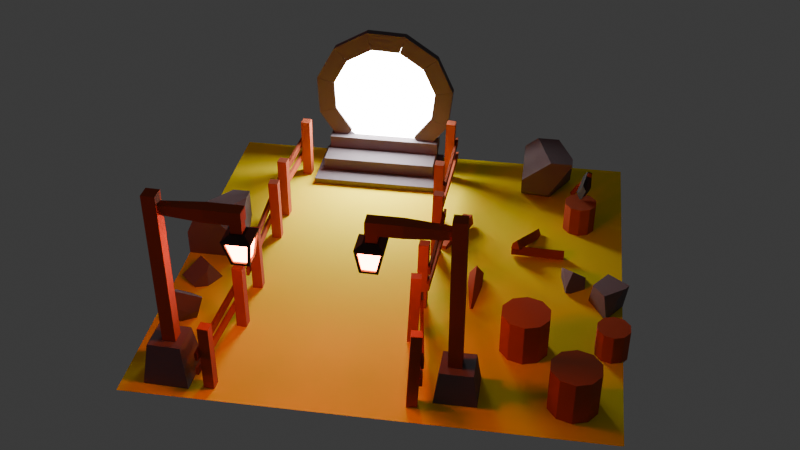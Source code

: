 # Source: blender.blend  (saved by Blender 4.0.36; exported with 4.5.12 LTS)
import bpy
from mathutils import Matrix  # noqa: F401  (used for matrix-valued properties, if any)

bpy.ops.wm.read_factory_settings(use_empty=True)
scene = bpy.context.scene
scene.name = 'Scene'

# ---- collections
col_others = bpy.data.collections.new('Others'); scene.collection.children.link(col_others)
col_fences = bpy.data.collections.new('fences'); scene.collection.children.link(col_fences)
col_trunks = bpy.data.collections.new('trunks'); scene.collection.children.link(col_trunks)
col_floor = bpy.data.collections.new('floor'); scene.collection.children.link(col_floor)
col_axe = bpy.data.collections.new('axe'); scene.collection.children.link(col_axe)
col_lightpoles = bpy.data.collections.new('lightpoles'); scene.collection.children.link(col_lightpoles)
col_rocks = bpy.data.collections.new('rocks'); scene.collection.children.link(col_rocks)
col_portal = bpy.data.collections.new('portal'); scene.collection.children.link(col_portal)

# ---- materials (node trees are filled in below, after node groups)
mat_wood = bpy.data.materials.new('wood')
mat_grass = bpy.data.materials.new('grass')
mat_metal = bpy.data.materials.new('metal')
mat_rock = bpy.data.materials.new('rock')
mat_lamplight = bpy.data.materials.new('lamplight')
mat_portal = bpy.data.materials.new('portal')

# ---- material node trees
mat_wood.use_nodes = True; mat_wood.node_tree.nodes.clear()
_N = mat_wood.node_tree.nodes; _L = mat_wood.node_tree.links
n0 = _N.new('ShaderNodeBsdfPrincipled'); n0.name = 'Principled BSDF'; n0.location = (10, 300)
n0.inputs[0].default_value = (0.4308, 0.08087, 0.02709, 1.0)
n0.inputs[2].default_value = 1.0
n0.inputs[3].default_value = 1.45
n1 = _N.new('ShaderNodeOutputMaterial'); n1.name = 'Material Output'; n1.location = (300, 300)
_L.new(n0.outputs[0], n1.inputs[0])
n1.is_active_output = True
mat_grass.use_nodes = True; mat_grass.node_tree.nodes.clear()
_N = mat_grass.node_tree.nodes; _L = mat_grass.node_tree.links
n0 = _N.new('ShaderNodeBsdfPrincipled'); n0.name = 'Principled BSDF'; n0.location = (10, 300)
n0.inputs[0].default_value = (1.0, 0.7927, 0.001671, 1.0)
n0.inputs[2].default_value = 1.0
n0.inputs[3].default_value = 1.45
n1 = _N.new('ShaderNodeOutputMaterial'); n1.name = 'Material Output'; n1.location = (300, 300)
_L.new(n0.outputs[0], n1.inputs[0])
n1.is_active_output = True
mat_metal.use_nodes = True; mat_metal.node_tree.nodes.clear()
_N = mat_metal.node_tree.nodes; _L = mat_metal.node_tree.links
n0 = _N.new('ShaderNodeBsdfPrincipled'); n0.name = 'Principled BSDF'; n0.location = (10, 300)
n0.inputs[0].default_value = (0.03872, 0.03872, 0.03872, 1.0)
n0.inputs[1].default_value = 0.2477
n0.inputs[2].default_value = 0.711
n0.inputs[3].default_value = 1.45
n1 = _N.new('ShaderNodeOutputMaterial'); n1.name = 'Material Output'; n1.location = (300, 300)
_L.new(n0.outputs[0], n1.inputs[0])
n1.is_active_output = True
mat_rock.use_nodes = True; mat_rock.node_tree.nodes.clear()
_N = mat_rock.node_tree.nodes; _L = mat_rock.node_tree.links
n0 = _N.new('ShaderNodeBsdfPrincipled'); n0.name = 'Principled BSDF'; n0.location = (10, 300)
n0.inputs[0].default_value = (0.1479, 0.1243, 0.1362, 1.0)
n0.inputs[2].default_value = 1.0
n0.inputs[3].default_value = 1.45
n1 = _N.new('ShaderNodeOutputMaterial'); n1.name = 'Material Output'; n1.location = (300, 300)
_L.new(n0.outputs[0], n1.inputs[0])
n1.is_active_output = True
mat_lamplight.use_nodes = True; mat_lamplight.node_tree.nodes.clear()
_N = mat_lamplight.node_tree.nodes; _L = mat_lamplight.node_tree.links
n0 = _N.new('ShaderNodeOutputMaterial'); n0.name = 'Material Output'; n0.location = (300, 300)
n1 = _N.new('ShaderNodeEmission'); n1.name = 'Emission'; n1.location = (10, 300)
n1.inputs[0].default_value = (1.0, 0.1142, 0.02851, 1.0)
n1.inputs[1].default_value = 80.0
_L.new(n1.outputs[0], n0.inputs[0])
n0.is_active_output = True
mat_portal.use_nodes = True; mat_portal.node_tree.nodes.clear()
_N = mat_portal.node_tree.nodes; _L = mat_portal.node_tree.links
n0 = _N.new('ShaderNodeOutputMaterial'); n0.name = 'Material Output'; n0.location = (300, 300)
n1 = _N.new('ShaderNodeEmission'); n1.name = 'Emission'; n1.location = (10, 300)
n1.inputs[1].default_value = 40.0
_L.new(n1.outputs[0], n0.inputs[0])
n0.is_active_output = True

# ---- world
world_world = bpy.data.worlds.new('World'); scene.world = world_world
world_world.use_nodes = True; world_world.node_tree.nodes.clear()
_N = world_world.node_tree.nodes; _L = world_world.node_tree.links
n0 = _N.new('ShaderNodeOutputWorld'); n0.name = 'World Output'; n0.location = (300, 300)
n1 = _N.new('ShaderNodeBackground'); n1.name = 'Background'; n1.location = (10, 300)
n1.inputs[0].default_value = (0.05088, 0.05088, 0.05088, 1.0)
_L.new(n1.outputs[0], n0.inputs[0])
n0.is_active_output = True
world_world.color = (0.05088, 0.05088, 0.05088)
world_world.use_sun_shadow = False
world_world.sun_shadow_jitter_overblur = 0.0

# ---- cameras
cam_camera_001 = bpy.data.cameras.new('Camera.001')

# ---- lights
light_area = bpy.data.lights.new('Area', 'AREA')
light_area.color = (1.0, 0.004333, 0.004755)
light_area.transmission_factor = 0.0
light_area.energy = 240.0
light_area.shadow_maximum_resolution = 0.006
light_area.use_absolute_resolution = True
light_area.size = 1.704
light_area.size_y = 1.0

# ---- meshes
me_cube_007 = bpy.data.meshes.new('Cube.007')
me_cube_007.from_pydata([(0.007156, -0.3311, 0.4703), (0.007156, -0.3311, -0.2215), (0.007156, -0.4199, 0.4703), (0.007156, -0.4199, -0.2215), (-0.08169, -0.3311, 0.4703), (-0.08169, -0.3311, -0.2215), (-0.08169, -0.4199, 0.4703), (-0.08169, -0.4199, -0.2215), (-0.08169, 0.3739, -0.2215), (-0.08169, 0.3739, 0.4703), (-0.08169, 0.4627, -0.2215), (-0.08169, 0.4627, 0.4703), (0.007156, 0.3739, -0.2215), (0.007156, 0.3739, 0.4703), (0.007156, 0.4627, -0.2215), (0.007156, 0.4627, 0.4703), (0.03323, 0.5062, 0.2575), (0.03323, 0.5062, 0.1817), (0.03323, -0.4299, 0.2575), (0.03323, -0.4299, 0.1817), (0.009143, 0.5062, 0.2575), (0.009143, 0.5062, 0.1817), (0.009143, -0.4299, 0.2575), (0.009143, -0.4299, 0.1817), (0.03323, 0.5062, 0.2575), (0.03323, 0.5062, 0.1817), (0.03323, -0.4299, 0.2575), (0.03323, -0.4299, 0.1817), (0.009143, 0.5062, 0.2575), (0.009143, 0.5062, 0.1817), (0.009143, -0.4299, 0.2575), (0.009143, -0.4299, 0.1817), (0.046, 0.4927, 0.09741), (0.046, 0.4927, 0.02156), (0.0305, -0.4434, 0.09741), (0.0305, -0.4434, 0.02156), (0.02191, 0.4927, 0.09741), (0.02191, 0.4927, 0.02156), (0.006418, -0.4434, 0.09741), (0.006418, -0.4434, 0.02156)], [], [(0, 4, 6, 2), (5, 1, 3, 7), (3, 2, 6, 7), (1, 0, 2, 3), (5, 4, 0, 1), (7, 6, 4, 5), (8, 9, 11, 10), (10, 11, 15, 14), (14, 15, 13, 12), (12, 13, 9, 8), (10, 14, 12, 8), (15, 11, 9, 13), (16, 20, 22, 18), (21, 17, 19, 23), (19, 18, 22, 23), (17, 16, 18, 19), (21, 20, 16, 17), (23, 22, 20, 21), (24, 28, 30, 26), (29, 25, 27, 31), (27, 26, 30, 31), (25, 24, 26, 27), (29, 28, 24, 25), (31, 30, 28, 29), (32, 36, 38, 34), (37, 33, 35, 39), (35, 34, 38, 39), (33, 32, 34, 35), (37, 36, 32, 33), (39, 38, 36, 37)])
_uv = me_cube_007.uv_layers.new(name='UVMap')
_uv.uv.foreach_set('vector', [0.625, 0.5, 0.875, 0.5, 0.875, 0.75, 0.625, 0.75, 0.125, 0.5, 0.375, 0.5, 0.375, 0.75, 0.125, 0.75, 0.375, 0.75, 0.625, 0.75, 0.625, 1.0, 0.375, 1.0, 0.375, 0.5, 0.625, 0.5, 0.625, 0.75, 0.375, 0.75, 0.375, 0.25, 0.625, 0.25, 0.625, 0.5, 0.375, 0.5, 0.375, 0.0, 0.625, 0.0, 0.625, 0.25, 0.375, 0.25, 0.375, 0.0, 0.625, 0.0, 0.625, 0.25, 0.375, 0.25, 0.375, 0.25, 0.625, 0.25, 0.625, 0.5, 0.375, 0.5, 0.375, 0.5, 0.625, 0.5, 0.625, 0.75, 0.375, 0.75, 0.375, 0.75, 0.625, 0.75, 0.625, 1.0, 0.375, 1.0, 0.125, 0.5, 0.375, 0.5, 0.375, 0.75, 0.125, 0.75, 0.625, 0.5, 0.875, 0.5, 0.875, 0.75, 0.625, 0.75, 0.625, 0.5, 0.875, 0.5, 0.875, 0.75, 0.625, 0.75, 0.125, 0.5, 0.375, 0.5, 0.375, 0.75, 0.125, 0.75, 0.375, 0.75, 0.625, 0.75, 0.625, 1.0, 0.375, 1.0, 0.375, 0.5, 0.625, 0.5, 0.625, 0.75, 0.375, 0.75, 0.375, 0.25, 0.625, 0.25, 0.625, 0.5, 0.375, 0.5, 0.375, 0.0, 0.625, 0.0, 0.625, 0.25, 0.375, 0.25, 0.625, 0.5, 0.875, 0.5, 0.875, 0.75, 0.625, 0.75, 0.125, 0.5, 0.375, 0.5, 0.375, 0.75, 0.125, 0.75, 0.375, 0.75, 0.625, 0.75, 0.625, 1.0, 0.375, 1.0, 0.375, 0.5, 0.625, 0.5, 0.625, 0.75, 0.375, 0.75, 0.375, 0.25, 0.625, 0.25, 0.625, 0.5, 0.375, 0.5, 0.375, 0.0, 0.625, 0.0, 0.625, 0.25, 0.375, 0.25, 0.625, 0.5, 0.875, 0.5, 0.875, 0.75, 0.625, 0.75, 0.125, 0.5, 0.375, 0.5, 0.375, 0.75, 0.125, 0.75, 0.375, 0.75, 0.625, 0.75, 0.625, 1.0, 0.375, 1.0, 0.375, 0.5, 0.625, 0.5, 0.625, 0.75, 0.375, 0.75, 0.375, 0.25, 0.625, 0.25, 0.625, 0.5, 0.375, 0.5, 0.375, 0.0, 0.625, 0.0, 0.625, 0.25, 0.375, 0.25])
me_cube_007.materials.append(mat_wood)
me_cube_007.update()
me_cube_003 = bpy.data.meshes.new('Cube.003')
me_cube_003.from_pydata([(0.007156, -0.3311, 0.4703), (0.007156, -0.3311, -0.2215), (0.007156, -0.4199, 0.4703), (0.007156, -0.4199, -0.2215), (-0.08169, -0.3311, 0.4703), (-0.08169, -0.3311, -0.2215), (-0.08169, -0.4199, 0.4703), (-0.08169, -0.4199, -0.2215), (-0.08169, 0.3739, -0.2215), (-0.08169, 0.3739, 0.4703), (-0.08169, 0.4627, -0.2215), (-0.08169, 0.4627, 0.4703), (0.007156, 0.3739, -0.2215), (0.007156, 0.3739, 0.4703), (0.007156, 0.4627, -0.2215), (0.007156, 0.4627, 0.4703), (0.03323, 0.5062, 0.2575), (0.03323, 0.5062, 0.1817), (0.03323, -0.4299, 0.2575), (0.03323, -0.4299, 0.1817), (0.009143, 0.5062, 0.2575), (0.009143, 0.5062, 0.1817), (0.009143, -0.4299, 0.2575), (0.009143, -0.4299, 0.1817), (0.03323, 0.5062, 0.2575), (0.03323, 0.5062, 0.1817), (0.03323, -0.4299, 0.2575), (0.03323, -0.4299, 0.1817), (0.009143, 0.5062, 0.2575), (0.009143, 0.5062, 0.1817), (0.009143, -0.4299, 0.2575), (0.009143, -0.4299, 0.1817), (0.046, 0.4927, 0.09741), (0.046, 0.4927, 0.02156), (0.0305, -0.4434, 0.09741), (0.0305, -0.4434, 0.02156), (0.02191, 0.4927, 0.09741), (0.02191, 0.4927, 0.02156), (0.006418, -0.4434, 0.09741), (0.006418, -0.4434, 0.02156)], [], [(0, 4, 6, 2), (5, 1, 3, 7), (3, 2, 6, 7), (1, 0, 2, 3), (5, 4, 0, 1), (7, 6, 4, 5), (8, 9, 11, 10), (10, 11, 15, 14), (14, 15, 13, 12), (12, 13, 9, 8), (10, 14, 12, 8), (15, 11, 9, 13), (16, 20, 22, 18), (21, 17, 19, 23), (19, 18, 22, 23), (17, 16, 18, 19), (21, 20, 16, 17), (23, 22, 20, 21), (24, 28, 30, 26), (29, 25, 27, 31), (27, 26, 30, 31), (25, 24, 26, 27), (29, 28, 24, 25), (31, 30, 28, 29), (32, 36, 38, 34), (37, 33, 35, 39), (35, 34, 38, 39), (33, 32, 34, 35), (37, 36, 32, 33), (39, 38, 36, 37)])
_uv = me_cube_003.uv_layers.new(name='UVMap')
_uv.uv.foreach_set('vector', [0.625, 0.5, 0.875, 0.5, 0.875, 0.75, 0.625, 0.75, 0.125, 0.5, 0.375, 0.5, 0.375, 0.75, 0.125, 0.75, 0.375, 0.75, 0.625, 0.75, 0.625, 1.0, 0.375, 1.0, 0.375, 0.5, 0.625, 0.5, 0.625, 0.75, 0.375, 0.75, 0.375, 0.25, 0.625, 0.25, 0.625, 0.5, 0.375, 0.5, 0.375, 0.0, 0.625, 0.0, 0.625, 0.25, 0.375, 0.25, 0.375, 0.0, 0.625, 0.0, 0.625, 0.25, 0.375, 0.25, 0.375, 0.25, 0.625, 0.25, 0.625, 0.5, 0.375, 0.5, 0.375, 0.5, 0.625, 0.5, 0.625, 0.75, 0.375, 0.75, 0.375, 0.75, 0.625, 0.75, 0.625, 1.0, 0.375, 1.0, 0.125, 0.5, 0.375, 0.5, 0.375, 0.75, 0.125, 0.75, 0.625, 0.5, 0.875, 0.5, 0.875, 0.75, 0.625, 0.75, 0.625, 0.5, 0.875, 0.5, 0.875, 0.75, 0.625, 0.75, 0.125, 0.5, 0.375, 0.5, 0.375, 0.75, 0.125, 0.75, 0.375, 0.75, 0.625, 0.75, 0.625, 1.0, 0.375, 1.0, 0.375, 0.5, 0.625, 0.5, 0.625, 0.75, 0.375, 0.75, 0.375, 0.25, 0.625, 0.25, 0.625, 0.5, 0.375, 0.5, 0.375, 0.0, 0.625, 0.0, 0.625, 0.25, 0.375, 0.25, 0.625, 0.5, 0.875, 0.5, 0.875, 0.75, 0.625, 0.75, 0.125, 0.5, 0.375, 0.5, 0.375, 0.75, 0.125, 0.75, 0.375, 0.75, 0.625, 0.75, 0.625, 1.0, 0.375, 1.0, 0.375, 0.5, 0.625, 0.5, 0.625, 0.75, 0.375, 0.75, 0.375, 0.25, 0.625, 0.25, 0.625, 0.5, 0.375, 0.5, 0.375, 0.0, 0.625, 0.0, 0.625, 0.25, 0.375, 0.25, 0.625, 0.5, 0.875, 0.5, 0.875, 0.75, 0.625, 0.75, 0.125, 0.5, 0.375, 0.5, 0.375, 0.75, 0.125, 0.75, 0.375, 0.75, 0.625, 0.75, 0.625, 1.0, 0.375, 1.0, 0.375, 0.5, 0.625, 0.5, 0.625, 0.75, 0.375, 0.75, 0.375, 0.25, 0.625, 0.25, 0.625, 0.5, 0.375, 0.5, 0.375, 0.0, 0.625, 0.0, 0.625, 0.25, 0.375, 0.25])
me_cube_003.materials.append(mat_wood)
me_cube_003.update()
me_cube_008 = bpy.data.meshes.new('Cube.008')
me_cube_008.from_pydata([(0.007156, -0.3311, 0.4703), (0.007156, -0.3311, -0.2215), (0.007156, -0.4199, 0.4703), (0.007156, -0.4199, -0.2215), (-0.08169, -0.3311, 0.4703), (-0.08169, -0.3311, -0.2215), (-0.08169, -0.4199, 0.4703), (-0.08169, -0.4199, -0.2215), (-0.08169, 0.3739, -0.2215), (-0.08169, 0.3739, 0.4703), (-0.08169, 0.4627, -0.2215), (-0.08169, 0.4627, 0.4703), (0.007156, 0.3739, -0.2215), (0.007156, 0.3739, 0.4703), (0.007156, 0.4627, -0.2215), (0.007156, 0.4627, 0.4703), (0.03323, 0.5062, 0.2575), (0.03323, 0.5062, 0.1817), (0.03323, -0.4299, 0.2575), (0.03323, -0.4299, 0.1817), (0.009143, 0.5062, 0.2575), (0.009143, 0.5062, 0.1817), (0.009143, -0.4299, 0.2575), (0.009143, -0.4299, 0.1817), (0.03323, 0.5062, 0.2575), (0.03323, 0.5062, 0.1817), (0.03323, -0.4299, 0.2575), (0.03323, -0.4299, 0.1817), (0.009143, 0.5062, 0.2575), (0.009143, 0.5062, 0.1817), (0.009143, -0.4299, 0.2575), (0.009143, -0.4299, 0.1817), (0.046, 0.4927, 0.09741), (0.046, 0.4927, 0.02156), (0.0305, -0.4434, 0.09741), (0.0305, -0.4434, 0.02156), (0.02191, 0.4927, 0.09741), (0.02191, 0.4927, 0.02156), (0.006418, -0.4434, 0.09741), (0.006418, -0.4434, 0.02156)], [], [(0, 4, 6, 2), (5, 1, 3, 7), (3, 2, 6, 7), (1, 0, 2, 3), (5, 4, 0, 1), (7, 6, 4, 5), (8, 9, 11, 10), (10, 11, 15, 14), (14, 15, 13, 12), (12, 13, 9, 8), (10, 14, 12, 8), (15, 11, 9, 13), (16, 20, 22, 18), (21, 17, 19, 23), (19, 18, 22, 23), (17, 16, 18, 19), (21, 20, 16, 17), (23, 22, 20, 21), (24, 28, 30, 26), (29, 25, 27, 31), (27, 26, 30, 31), (25, 24, 26, 27), (29, 28, 24, 25), (31, 30, 28, 29), (32, 36, 38, 34), (37, 33, 35, 39), (35, 34, 38, 39), (33, 32, 34, 35), (37, 36, 32, 33), (39, 38, 36, 37)])
_uv = me_cube_008.uv_layers.new(name='UVMap')
_uv.uv.foreach_set('vector', [0.625, 0.5, 0.875, 0.5, 0.875, 0.75, 0.625, 0.75, 0.125, 0.5, 0.375, 0.5, 0.375, 0.75, 0.125, 0.75, 0.375, 0.75, 0.625, 0.75, 0.625, 1.0, 0.375, 1.0, 0.375, 0.5, 0.625, 0.5, 0.625, 0.75, 0.375, 0.75, 0.375, 0.25, 0.625, 0.25, 0.625, 0.5, 0.375, 0.5, 0.375, 0.0, 0.625, 0.0, 0.625, 0.25, 0.375, 0.25, 0.375, 0.0, 0.625, 0.0, 0.625, 0.25, 0.375, 0.25, 0.375, 0.25, 0.625, 0.25, 0.625, 0.5, 0.375, 0.5, 0.375, 0.5, 0.625, 0.5, 0.625, 0.75, 0.375, 0.75, 0.375, 0.75, 0.625, 0.75, 0.625, 1.0, 0.375, 1.0, 0.125, 0.5, 0.375, 0.5, 0.375, 0.75, 0.125, 0.75, 0.625, 0.5, 0.875, 0.5, 0.875, 0.75, 0.625, 0.75, 0.625, 0.5, 0.875, 0.5, 0.875, 0.75, 0.625, 0.75, 0.125, 0.5, 0.375, 0.5, 0.375, 0.75, 0.125, 0.75, 0.375, 0.75, 0.625, 0.75, 0.625, 1.0, 0.375, 1.0, 0.375, 0.5, 0.625, 0.5, 0.625, 0.75, 0.375, 0.75, 0.375, 0.25, 0.625, 0.25, 0.625, 0.5, 0.375, 0.5, 0.375, 0.0, 0.625, 0.0, 0.625, 0.25, 0.375, 0.25, 0.625, 0.5, 0.875, 0.5, 0.875, 0.75, 0.625, 0.75, 0.125, 0.5, 0.375, 0.5, 0.375, 0.75, 0.125, 0.75, 0.375, 0.75, 0.625, 0.75, 0.625, 1.0, 0.375, 1.0, 0.375, 0.5, 0.625, 0.5, 0.625, 0.75, 0.375, 0.75, 0.375, 0.25, 0.625, 0.25, 0.625, 0.5, 0.375, 0.5, 0.375, 0.0, 0.625, 0.0, 0.625, 0.25, 0.375, 0.25, 0.625, 0.5, 0.875, 0.5, 0.875, 0.75, 0.625, 0.75, 0.125, 0.5, 0.375, 0.5, 0.375, 0.75, 0.125, 0.75, 0.375, 0.75, 0.625, 0.75, 0.625, 1.0, 0.375, 1.0, 0.375, 0.5, 0.625, 0.5, 0.625, 0.75, 0.375, 0.75, 0.375, 0.25, 0.625, 0.25, 0.625, 0.5, 0.375, 0.5, 0.375, 0.0, 0.625, 0.0, 0.625, 0.25, 0.375, 0.25])
me_cube_008.materials.append(mat_wood)
me_cube_008.update()
me_cube_009 = bpy.data.meshes.new('Cube.009')
me_cube_009.from_pydata([(0.007156, -0.3311, 0.4703), (0.007156, -0.3311, -0.2215), (0.007156, -0.4199, 0.4703), (0.007156, -0.4199, -0.2215), (-0.08169, -0.3311, 0.4703), (-0.08169, -0.3311, -0.2215), (-0.08169, -0.4199, 0.4703), (-0.08169, -0.4199, -0.2215), (-0.08169, 0.3739, -0.2215), (-0.08169, 0.3739, 0.4703), (-0.08169, 0.4627, -0.2215), (-0.08169, 0.4627, 0.4703), (0.007156, 0.3739, -0.2215), (0.007156, 0.3739, 0.4703), (0.007156, 0.4627, -0.2215), (0.007156, 0.4627, 0.4703), (0.03323, 0.5062, 0.2575), (0.03323, 0.5062, 0.1817), (0.03323, -0.4299, 0.2575), (0.03323, -0.4299, 0.1817), (0.009143, 0.5062, 0.2575), (0.009143, 0.5062, 0.1817), (0.009143, -0.4299, 0.2575), (0.009143, -0.4299, 0.1817), (0.03323, 0.5062, 0.2575), (0.03323, 0.5062, 0.1817), (0.03323, -0.4299, 0.2575), (0.03323, -0.4299, 0.1817), (0.009143, 0.5062, 0.2575), (0.009143, 0.5062, 0.1817), (0.009143, -0.4299, 0.2575), (0.009143, -0.4299, 0.1817), (0.046, 0.4927, 0.09741), (0.046, 0.4927, 0.02156), (0.0305, -0.4434, 0.09741), (0.0305, -0.4434, 0.02156), (0.02191, 0.4927, 0.09741), (0.02191, 0.4927, 0.02156), (0.006418, -0.4434, 0.09741), (0.006418, -0.4434, 0.02156)], [], [(0, 4, 6, 2), (5, 1, 3, 7), (3, 2, 6, 7), (1, 0, 2, 3), (5, 4, 0, 1), (7, 6, 4, 5), (8, 9, 11, 10), (10, 11, 15, 14), (14, 15, 13, 12), (12, 13, 9, 8), (10, 14, 12, 8), (15, 11, 9, 13), (16, 20, 22, 18), (21, 17, 19, 23), (19, 18, 22, 23), (17, 16, 18, 19), (21, 20, 16, 17), (23, 22, 20, 21), (24, 28, 30, 26), (29, 25, 27, 31), (27, 26, 30, 31), (25, 24, 26, 27), (29, 28, 24, 25), (31, 30, 28, 29), (32, 36, 38, 34), (37, 33, 35, 39), (35, 34, 38, 39), (33, 32, 34, 35), (37, 36, 32, 33), (39, 38, 36, 37)])
_uv = me_cube_009.uv_layers.new(name='UVMap')
_uv.uv.foreach_set('vector', [0.625, 0.5, 0.875, 0.5, 0.875, 0.75, 0.625, 0.75, 0.125, 0.5, 0.375, 0.5, 0.375, 0.75, 0.125, 0.75, 0.375, 0.75, 0.625, 0.75, 0.625, 1.0, 0.375, 1.0, 0.375, 0.5, 0.625, 0.5, 0.625, 0.75, 0.375, 0.75, 0.375, 0.25, 0.625, 0.25, 0.625, 0.5, 0.375, 0.5, 0.375, 0.0, 0.625, 0.0, 0.625, 0.25, 0.375, 0.25, 0.375, 0.0, 0.625, 0.0, 0.625, 0.25, 0.375, 0.25, 0.375, 0.25, 0.625, 0.25, 0.625, 0.5, 0.375, 0.5, 0.375, 0.5, 0.625, 0.5, 0.625, 0.75, 0.375, 0.75, 0.375, 0.75, 0.625, 0.75, 0.625, 1.0, 0.375, 1.0, 0.125, 0.5, 0.375, 0.5, 0.375, 0.75, 0.125, 0.75, 0.625, 0.5, 0.875, 0.5, 0.875, 0.75, 0.625, 0.75, 0.625, 0.5, 0.875, 0.5, 0.875, 0.75, 0.625, 0.75, 0.125, 0.5, 0.375, 0.5, 0.375, 0.75, 0.125, 0.75, 0.375, 0.75, 0.625, 0.75, 0.625, 1.0, 0.375, 1.0, 0.375, 0.5, 0.625, 0.5, 0.625, 0.75, 0.375, 0.75, 0.375, 0.25, 0.625, 0.25, 0.625, 0.5, 0.375, 0.5, 0.375, 0.0, 0.625, 0.0, 0.625, 0.25, 0.375, 0.25, 0.625, 0.5, 0.875, 0.5, 0.875, 0.75, 0.625, 0.75, 0.125, 0.5, 0.375, 0.5, 0.375, 0.75, 0.125, 0.75, 0.375, 0.75, 0.625, 0.75, 0.625, 1.0, 0.375, 1.0, 0.375, 0.5, 0.625, 0.5, 0.625, 0.75, 0.375, 0.75, 0.375, 0.25, 0.625, 0.25, 0.625, 0.5, 0.375, 0.5, 0.375, 0.0, 0.625, 0.0, 0.625, 0.25, 0.375, 0.25, 0.625, 0.5, 0.875, 0.5, 0.875, 0.75, 0.625, 0.75, 0.125, 0.5, 0.375, 0.5, 0.375, 0.75, 0.125, 0.75, 0.375, 0.75, 0.625, 0.75, 0.625, 1.0, 0.375, 1.0, 0.375, 0.5, 0.625, 0.5, 0.625, 0.75, 0.375, 0.75, 0.375, 0.25, 0.625, 0.25, 0.625, 0.5, 0.375, 0.5, 0.375, 0.0, 0.625, 0.0, 0.625, 0.25, 0.375, 0.25])
me_cube_009.materials.append(mat_wood)
me_cube_009.update()
me_cube_010 = bpy.data.meshes.new('Cube.010')
me_cube_010.from_pydata([(0.007156, -0.3311, 0.4703), (0.007156, -0.3311, -0.2215), (0.007156, -0.4199, 0.4703), (0.007156, -0.4199, -0.2215), (-0.08169, -0.3311, 0.4703), (-0.08169, -0.3311, -0.2215), (-0.08169, -0.4199, 0.4703), (-0.08169, -0.4199, -0.2215), (-0.08169, 0.3739, -0.2215), (-0.08169, 0.3739, 0.4703), (-0.08169, 0.4627, -0.2215), (-0.08169, 0.4627, 0.4703), (0.007156, 0.3739, -0.2215), (0.007156, 0.3739, 0.4703), (0.007156, 0.4627, -0.2215), (0.007156, 0.4627, 0.4703), (0.03323, 0.5062, 0.2575), (0.03323, 0.5062, 0.1817), (0.03323, -0.4299, 0.2575), (0.03323, -0.4299, 0.1817), (0.009143, 0.5062, 0.2575), (0.009143, 0.5062, 0.1817), (0.009143, -0.4299, 0.2575), (0.009143, -0.4299, 0.1817), (0.03323, 0.5062, 0.2575), (0.03323, 0.5062, 0.1817), (0.03323, -0.4299, 0.2575), (0.03323, -0.4299, 0.1817), (0.009143, 0.5062, 0.2575), (0.009143, 0.5062, 0.1817), (0.009143, -0.4299, 0.2575), (0.009143, -0.4299, 0.1817), (0.046, 0.4927, 0.09741), (0.046, 0.4927, 0.02156), (0.0305, -0.4434, 0.09741), (0.0305, -0.4434, 0.02156), (0.02191, 0.4927, 0.09741), (0.02191, 0.4927, 0.02156), (0.006418, -0.4434, 0.09741), (0.006418, -0.4434, 0.02156)], [], [(0, 4, 6, 2), (5, 1, 3, 7), (3, 2, 6, 7), (1, 0, 2, 3), (5, 4, 0, 1), (7, 6, 4, 5), (8, 9, 11, 10), (10, 11, 15, 14), (14, 15, 13, 12), (12, 13, 9, 8), (10, 14, 12, 8), (15, 11, 9, 13), (16, 20, 22, 18), (21, 17, 19, 23), (19, 18, 22, 23), (17, 16, 18, 19), (21, 20, 16, 17), (23, 22, 20, 21), (24, 28, 30, 26), (29, 25, 27, 31), (27, 26, 30, 31), (25, 24, 26, 27), (29, 28, 24, 25), (31, 30, 28, 29), (32, 36, 38, 34), (37, 33, 35, 39), (35, 34, 38, 39), (33, 32, 34, 35), (37, 36, 32, 33), (39, 38, 36, 37)])
_uv = me_cube_010.uv_layers.new(name='UVMap')
_uv.uv.foreach_set('vector', [0.625, 0.5, 0.875, 0.5, 0.875, 0.75, 0.625, 0.75, 0.125, 0.5, 0.375, 0.5, 0.375, 0.75, 0.125, 0.75, 0.375, 0.75, 0.625, 0.75, 0.625, 1.0, 0.375, 1.0, 0.375, 0.5, 0.625, 0.5, 0.625, 0.75, 0.375, 0.75, 0.375, 0.25, 0.625, 0.25, 0.625, 0.5, 0.375, 0.5, 0.375, 0.0, 0.625, 0.0, 0.625, 0.25, 0.375, 0.25, 0.375, 0.0, 0.625, 0.0, 0.625, 0.25, 0.375, 0.25, 0.375, 0.25, 0.625, 0.25, 0.625, 0.5, 0.375, 0.5, 0.375, 0.5, 0.625, 0.5, 0.625, 0.75, 0.375, 0.75, 0.375, 0.75, 0.625, 0.75, 0.625, 1.0, 0.375, 1.0, 0.125, 0.5, 0.375, 0.5, 0.375, 0.75, 0.125, 0.75, 0.625, 0.5, 0.875, 0.5, 0.875, 0.75, 0.625, 0.75, 0.625, 0.5, 0.875, 0.5, 0.875, 0.75, 0.625, 0.75, 0.125, 0.5, 0.375, 0.5, 0.375, 0.75, 0.125, 0.75, 0.375, 0.75, 0.625, 0.75, 0.625, 1.0, 0.375, 1.0, 0.375, 0.5, 0.625, 0.5, 0.625, 0.75, 0.375, 0.75, 0.375, 0.25, 0.625, 0.25, 0.625, 0.5, 0.375, 0.5, 0.375, 0.0, 0.625, 0.0, 0.625, 0.25, 0.375, 0.25, 0.625, 0.5, 0.875, 0.5, 0.875, 0.75, 0.625, 0.75, 0.125, 0.5, 0.375, 0.5, 0.375, 0.75, 0.125, 0.75, 0.375, 0.75, 0.625, 0.75, 0.625, 1.0, 0.375, 1.0, 0.375, 0.5, 0.625, 0.5, 0.625, 0.75, 0.375, 0.75, 0.375, 0.25, 0.625, 0.25, 0.625, 0.5, 0.375, 0.5, 0.375, 0.0, 0.625, 0.0, 0.625, 0.25, 0.375, 0.25, 0.625, 0.5, 0.875, 0.5, 0.875, 0.75, 0.625, 0.75, 0.125, 0.5, 0.375, 0.5, 0.375, 0.75, 0.125, 0.75, 0.375, 0.75, 0.625, 0.75, 0.625, 1.0, 0.375, 1.0, 0.375, 0.5, 0.625, 0.5, 0.625, 0.75, 0.375, 0.75, 0.375, 0.25, 0.625, 0.25, 0.625, 0.5, 0.375, 0.5, 0.375, 0.0, 0.625, 0.0, 0.625, 0.25, 0.375, 0.25])
me_cube_010.materials.append(mat_wood)
me_cube_010.update()
me_cube_011 = bpy.data.meshes.new('Cube.011')
me_cube_011.from_pydata([(0.007156, -0.3311, 0.4703), (0.007156, -0.3311, -0.2215), (0.007156, -0.4199, 0.4703), (0.007156, -0.4199, -0.2215), (-0.08169, -0.3311, 0.4703), (-0.08169, -0.3311, -0.2215), (-0.08169, -0.4199, 0.4703), (-0.08169, -0.4199, -0.2215), (-0.08169, 0.3739, -0.2215), (-0.08169, 0.3739, 0.4703), (-0.08169, 0.4627, -0.2215), (-0.08169, 0.4627, 0.4703), (0.007156, 0.3739, -0.2215), (0.007156, 0.3739, 0.4703), (0.007156, 0.4627, -0.2215), (0.007156, 0.4627, 0.4703), (0.03323, 0.5062, 0.2575), (0.03323, 0.5062, 0.1817), (0.03323, -0.4299, 0.2575), (0.03323, -0.4299, 0.1817), (0.009143, 0.5062, 0.2575), (0.009143, 0.5062, 0.1817), (0.009143, -0.4299, 0.2575), (0.009143, -0.4299, 0.1817), (0.03323, 0.5062, 0.2575), (0.03323, 0.5062, 0.1817), (0.03323, -0.4299, 0.2575), (0.03323, -0.4299, 0.1817), (0.009143, 0.5062, 0.2575), (0.009143, 0.5062, 0.1817), (0.009143, -0.4299, 0.2575), (0.009143, -0.4299, 0.1817), (0.046, 0.4927, 0.09741), (0.046, 0.4927, 0.02156), (0.0305, -0.4434, 0.09741), (0.0305, -0.4434, 0.02156), (0.02191, 0.4927, 0.09741), (0.02191, 0.4927, 0.02156), (0.006418, -0.4434, 0.09741), (0.006418, -0.4434, 0.02156)], [], [(0, 4, 6, 2), (5, 1, 3, 7), (3, 2, 6, 7), (1, 0, 2, 3), (5, 4, 0, 1), (7, 6, 4, 5), (8, 9, 11, 10), (10, 11, 15, 14), (14, 15, 13, 12), (12, 13, 9, 8), (10, 14, 12, 8), (15, 11, 9, 13), (16, 20, 22, 18), (21, 17, 19, 23), (19, 18, 22, 23), (17, 16, 18, 19), (21, 20, 16, 17), (23, 22, 20, 21), (24, 28, 30, 26), (29, 25, 27, 31), (27, 26, 30, 31), (25, 24, 26, 27), (29, 28, 24, 25), (31, 30, 28, 29), (32, 36, 38, 34), (37, 33, 35, 39), (35, 34, 38, 39), (33, 32, 34, 35), (37, 36, 32, 33), (39, 38, 36, 37)])
_uv = me_cube_011.uv_layers.new(name='UVMap')
_uv.uv.foreach_set('vector', [0.625, 0.5, 0.875, 0.5, 0.875, 0.75, 0.625, 0.75, 0.125, 0.5, 0.375, 0.5, 0.375, 0.75, 0.125, 0.75, 0.375, 0.75, 0.625, 0.75, 0.625, 1.0, 0.375, 1.0, 0.375, 0.5, 0.625, 0.5, 0.625, 0.75, 0.375, 0.75, 0.375, 0.25, 0.625, 0.25, 0.625, 0.5, 0.375, 0.5, 0.375, 0.0, 0.625, 0.0, 0.625, 0.25, 0.375, 0.25, 0.375, 0.0, 0.625, 0.0, 0.625, 0.25, 0.375, 0.25, 0.375, 0.25, 0.625, 0.25, 0.625, 0.5, 0.375, 0.5, 0.375, 0.5, 0.625, 0.5, 0.625, 0.75, 0.375, 0.75, 0.375, 0.75, 0.625, 0.75, 0.625, 1.0, 0.375, 1.0, 0.125, 0.5, 0.375, 0.5, 0.375, 0.75, 0.125, 0.75, 0.625, 0.5, 0.875, 0.5, 0.875, 0.75, 0.625, 0.75, 0.625, 0.5, 0.875, 0.5, 0.875, 0.75, 0.625, 0.75, 0.125, 0.5, 0.375, 0.5, 0.375, 0.75, 0.125, 0.75, 0.375, 0.75, 0.625, 0.75, 0.625, 1.0, 0.375, 1.0, 0.375, 0.5, 0.625, 0.5, 0.625, 0.75, 0.375, 0.75, 0.375, 0.25, 0.625, 0.25, 0.625, 0.5, 0.375, 0.5, 0.375, 0.0, 0.625, 0.0, 0.625, 0.25, 0.375, 0.25, 0.625, 0.5, 0.875, 0.5, 0.875, 0.75, 0.625, 0.75, 0.125, 0.5, 0.375, 0.5, 0.375, 0.75, 0.125, 0.75, 0.375, 0.75, 0.625, 0.75, 0.625, 1.0, 0.375, 1.0, 0.375, 0.5, 0.625, 0.5, 0.625, 0.75, 0.375, 0.75, 0.375, 0.25, 0.625, 0.25, 0.625, 0.5, 0.375, 0.5, 0.375, 0.0, 0.625, 0.0, 0.625, 0.25, 0.375, 0.25, 0.625, 0.5, 0.875, 0.5, 0.875, 0.75, 0.625, 0.75, 0.125, 0.5, 0.375, 0.5, 0.375, 0.75, 0.125, 0.75, 0.375, 0.75, 0.625, 0.75, 0.625, 1.0, 0.375, 1.0, 0.375, 0.5, 0.625, 0.5, 0.625, 0.75, 0.375, 0.75, 0.375, 0.25, 0.625, 0.25, 0.625, 0.5, 0.375, 0.5, 0.375, 0.0, 0.625, 0.0, 0.625, 0.25, 0.375, 0.25])
me_cube_011.materials.append(mat_wood)
me_cube_011.update()
me_cylinder_006 = bpy.data.meshes.new('Cylinder.006')
me_cylinder_006.from_pydata([(0.1622, -0.3129, -0.7912), (0.1622, -0.3129, 0.7526), (0.4289, -0.2263, -0.7912), (0.4289, -0.2263, 0.7526), (0.4289, -0.3996, -0.7912), (0.4289, -0.3996, 0.7526), (0.327, -0.5399, -0.7912), (0.327, -0.5399, 0.7526)], [], [(0, 2, 4), (1, 5, 3), (2, 3, 5, 4), (0, 4, 6), (1, 7, 5), (4, 5, 7, 6), (6, 7, 1, 0), (2, 0, 1, 3)])
_uv = me_cylinder_006.uv_layers.new(name='UVMap')
_uv.uv.foreach_set('vector', [0.75, 0.25, 0.9783, 0.3242, 0.9783, 0.1758, 0.25, 0.25, 0.4783, 0.1758, 0.4783, 0.3242, 0.8, 0.5, 0.8, 1.0, 0.7, 1.0, 0.7, 0.5, 0.75, 0.25, 0.9783, 0.1758, 0.8911, 0.05584, 0.25, 0.25, 0.3911, 0.05584, 0.4783, 0.1758, 0.7, 0.5, 0.7, 1.0, 0.6, 1.0, 0.6, 0.5, 0.6, 0.5, 0.6, 1.0, 0.25, 0.25, 0.75, 0.25, 0.8, 0.5, 0.75, 0.25, 0.25, 0.25, 0.8, 1.0])
me_cylinder_006.materials.append(mat_wood)
me_cylinder_006.update()
me_cylinder_002 = bpy.data.meshes.new('Cylinder.002')
me_cylinder_002.from_pydata([(-0.6025, 0.4258, -2.074), (-0.6025, 0.4258, -0.07409), (-0.01475, 0.2348, -2.074), (-0.01475, 0.2348, -0.07409), (0.3485, -0.2652, -2.074), (0.3485, -0.2652, -0.07409), (0.3485, -0.8833, -2.074), (0.3485, -0.8833, -0.07409), (-0.01475, -1.383, -2.074), (-0.01475, -1.383, -0.07409), (-0.6025, -1.574, -2.074), (-0.6025, -1.574, -0.07409), (-1.19, -1.383, -2.074), (-1.19, -1.383, -0.07409), (-1.554, -0.8833, -2.074), (-1.554, -0.8833, -0.07409), (-1.554, -0.2652, -2.074), (-1.554, -0.2652, -0.07409), (-1.19, 0.2348, -2.074), (-1.19, 0.2348, -0.07409)], [], [(0, 1, 3, 2), (2, 3, 5, 4), (4, 5, 7, 6), (6, 7, 9, 8), (8, 9, 11, 10), (10, 11, 13, 12), (12, 13, 15, 14), (14, 15, 17, 16), (3, 1, 19, 17, 15, 13, 11, 9, 7, 5), (16, 17, 19, 18), (18, 19, 1, 0), (0, 2, 4, 6, 8, 10, 12, 14, 16, 18)])
_uv = me_cylinder_002.uv_layers.new(name='UVMap')
_uv.uv.foreach_set('vector', [1.0, 0.5, 1.0, 1.0, 0.9, 1.0, 0.9, 0.5, 0.9, 0.5, 0.9, 1.0, 0.8, 1.0, 0.8, 0.5, 0.8, 0.5, 0.8, 1.0, 0.7, 1.0, 0.7, 0.5, 0.7, 0.5, 0.7, 1.0, 0.6, 1.0, 0.6, 0.5, 0.6, 0.5, 0.6, 1.0, 0.5, 1.0, 0.5, 0.5, 0.5, 0.5, 0.5, 1.0, 0.4, 1.0, 0.4, 0.5, 0.4, 0.5, 0.4, 1.0, 0.3, 1.0, 0.3, 0.5, 0.3, 0.5, 0.3, 1.0, 0.2, 1.0, 0.2, 0.5, 0.3911, 0.4442, 0.25, 0.49, 0.1089, 0.4442, 0.02175, 0.3242, 0.02175, 0.1758, 0.1089, 0.05584, 0.25, 0.01, 0.3911, 0.05584, 0.4783, 0.1758, 0.4783, 0.3242, 0.2, 0.5, 0.2, 1.0, 0.1, 1.0, 0.1, 0.5, 0.1, 0.5, 0.1, 1.0, -7.451e-08, 1.0, -7.451e-08, 0.5, 0.75, 0.49, 0.8911, 0.4442, 0.9783, 0.3242, 0.9783, 0.1758, 0.8911, 0.05584, 0.75, 0.01, 0.6089, 0.05584, 0.5217, 0.1758, 0.5217, 0.3242, 0.6089, 0.4442])
me_cylinder_002.materials.append(mat_wood)
me_cylinder_002.update()
me_cylinder_003 = bpy.data.meshes.new('Cylinder.003')
me_cylinder_003.from_pydata([(-0.6025, 0.4258, -2.074), (-0.6025, 0.4258, -0.07409), (-0.01475, 0.2348, -2.074), (-0.01475, 0.2348, -0.07409), (0.3485, -0.2652, -2.074), (0.3485, -0.2652, -0.07409), (0.3485, -0.8833, -2.074), (0.3485, -0.8833, -0.07409), (-0.01475, -1.383, -2.074), (-0.01475, -1.383, -0.07409), (-0.6025, -1.574, -2.074), (-0.6025, -1.574, -0.07409), (-1.19, -1.383, -2.074), (-1.19, -1.383, -0.07409), (-1.554, -0.8833, -2.074), (-1.554, -0.8833, -0.07409), (-1.554, -0.2652, -2.074), (-1.554, -0.2652, -0.07409), (-1.19, 0.2348, -2.074), (-1.19, 0.2348, -0.07409)], [], [(0, 1, 3, 2), (2, 3, 5, 4), (4, 5, 7, 6), (6, 7, 9, 8), (8, 9, 11, 10), (10, 11, 13, 12), (12, 13, 15, 14), (14, 15, 17, 16), (3, 1, 19, 17, 15, 13, 11, 9, 7, 5), (16, 17, 19, 18), (18, 19, 1, 0), (0, 2, 4, 6, 8, 10, 12, 14, 16, 18)])
_uv = me_cylinder_003.uv_layers.new(name='UVMap')
_uv.uv.foreach_set('vector', [1.0, 0.5, 1.0, 1.0, 0.9, 1.0, 0.9, 0.5, 0.9, 0.5, 0.9, 1.0, 0.8, 1.0, 0.8, 0.5, 0.8, 0.5, 0.8, 1.0, 0.7, 1.0, 0.7, 0.5, 0.7, 0.5, 0.7, 1.0, 0.6, 1.0, 0.6, 0.5, 0.6, 0.5, 0.6, 1.0, 0.5, 1.0, 0.5, 0.5, 0.5, 0.5, 0.5, 1.0, 0.4, 1.0, 0.4, 0.5, 0.4, 0.5, 0.4, 1.0, 0.3, 1.0, 0.3, 0.5, 0.3, 0.5, 0.3, 1.0, 0.2, 1.0, 0.2, 0.5, 0.3911, 0.4442, 0.25, 0.49, 0.1089, 0.4442, 0.02175, 0.3242, 0.02175, 0.1758, 0.1089, 0.05584, 0.25, 0.01, 0.3911, 0.05584, 0.4783, 0.1758, 0.4783, 0.3242, 0.2, 0.5, 0.2, 1.0, 0.1, 1.0, 0.1, 0.5, 0.1, 0.5, 0.1, 1.0, -7.451e-08, 1.0, -7.451e-08, 0.5, 0.75, 0.49, 0.8911, 0.4442, 0.9783, 0.3242, 0.9783, 0.1758, 0.8911, 0.05584, 0.75, 0.01, 0.6089, 0.05584, 0.5217, 0.1758, 0.5217, 0.3242, 0.6089, 0.4442])
me_cylinder_003.materials.append(mat_wood)
me_cylinder_003.update()
me_cylinder_004 = bpy.data.meshes.new('Cylinder.004')
me_cylinder_004.from_pydata([(-0.6025, 0.4258, -2.074), (-0.6025, 0.4258, -0.07409), (-0.01475, 0.2348, -2.074), (-0.01475, 0.2348, -0.07409), (0.3485, -0.2652, -2.074), (0.3485, -0.2652, -0.07409), (0.3485, -0.8833, -2.074), (0.3485, -0.8833, -0.07409), (-0.01475, -1.383, -2.074), (-0.01475, -1.383, -0.07409), (-0.6025, -1.574, -2.074), (-0.6025, -1.574, -0.07409), (-1.19, -1.383, -2.074), (-1.19, -1.383, -0.07409), (-1.554, -0.8833, -2.074), (-1.554, -0.8833, -0.07409), (-1.554, -0.2652, -2.074), (-1.554, -0.2652, -0.07409), (-1.19, 0.2348, -2.074), (-1.19, 0.2348, -0.07409)], [], [(0, 1, 3, 2), (2, 3, 5, 4), (4, 5, 7, 6), (6, 7, 9, 8), (8, 9, 11, 10), (10, 11, 13, 12), (12, 13, 15, 14), (14, 15, 17, 16), (3, 1, 19, 17, 15, 13, 11, 9, 7, 5), (16, 17, 19, 18), (18, 19, 1, 0), (0, 2, 4, 6, 8, 10, 12, 14, 16, 18)])
_uv = me_cylinder_004.uv_layers.new(name='UVMap')
_uv.uv.foreach_set('vector', [1.0, 0.5, 1.0, 1.0, 0.9, 1.0, 0.9, 0.5, 0.9, 0.5, 0.9, 1.0, 0.8, 1.0, 0.8, 0.5, 0.8, 0.5, 0.8, 1.0, 0.7, 1.0, 0.7, 0.5, 0.7, 0.5, 0.7, 1.0, 0.6, 1.0, 0.6, 0.5, 0.6, 0.5, 0.6, 1.0, 0.5, 1.0, 0.5, 0.5, 0.5, 0.5, 0.5, 1.0, 0.4, 1.0, 0.4, 0.5, 0.4, 0.5, 0.4, 1.0, 0.3, 1.0, 0.3, 0.5, 0.3, 0.5, 0.3, 1.0, 0.2, 1.0, 0.2, 0.5, 0.3911, 0.4442, 0.25, 0.49, 0.1089, 0.4442, 0.02175, 0.3242, 0.02175, 0.1758, 0.1089, 0.05584, 0.25, 0.01, 0.3911, 0.05584, 0.4783, 0.1758, 0.4783, 0.3242, 0.2, 0.5, 0.2, 1.0, 0.1, 1.0, 0.1, 0.5, 0.1, 0.5, 0.1, 1.0, -7.451e-08, 1.0, -7.451e-08, 0.5, 0.75, 0.49, 0.8911, 0.4442, 0.9783, 0.3242, 0.9783, 0.1758, 0.8911, 0.05584, 0.75, 0.01, 0.6089, 0.05584, 0.5217, 0.1758, 0.5217, 0.3242, 0.6089, 0.4442])
me_cylinder_004.materials.append(mat_wood)
me_cylinder_004.update()
me_cylinder_007 = bpy.data.meshes.new('Cylinder.007')
me_cylinder_007.from_pydata([(0.1622, -0.3129, -0.7912), (0.1622, -0.3129, 0.7526), (0.4289, -0.2263, -0.7912), (0.4289, -0.2263, 0.7526), (0.4289, -0.3996, -0.7912), (0.4289, -0.3996, 0.7526), (0.327, -0.5399, -0.7912), (0.327, -0.5399, 0.7526)], [], [(0, 2, 4), (1, 5, 3), (2, 3, 5, 4), (0, 4, 6), (1, 7, 5), (4, 5, 7, 6), (6, 7, 1, 0), (2, 0, 1, 3)])
_uv = me_cylinder_007.uv_layers.new(name='UVMap')
_uv.uv.foreach_set('vector', [0.75, 0.25, 0.9783, 0.3242, 0.9783, 0.1758, 0.25, 0.25, 0.4783, 0.1758, 0.4783, 0.3242, 0.8, 0.5, 0.8, 1.0, 0.7, 1.0, 0.7, 0.5, 0.75, 0.25, 0.9783, 0.1758, 0.8911, 0.05584, 0.25, 0.25, 0.3911, 0.05584, 0.4783, 0.1758, 0.7, 0.5, 0.7, 1.0, 0.6, 1.0, 0.6, 0.5, 0.6, 0.5, 0.6, 1.0, 0.25, 0.25, 0.75, 0.25, 0.8, 0.5, 0.75, 0.25, 0.25, 0.25, 0.8, 1.0])
me_cylinder_007.materials.append(mat_wood)
me_cylinder_007.update()
me_cylinder_008 = bpy.data.meshes.new('Cylinder.008')
me_cylinder_008.from_pydata([(0.1622, -0.3129, -0.7912), (0.1622, -0.3129, 0.7526), (0.4289, -0.2263, -0.7912), (0.4289, -0.2263, 0.7526), (0.4289, -0.3996, -0.7912), (0.4289, -0.3996, 0.7526), (0.327, -0.5399, -0.7912), (0.327, -0.5399, 0.7526)], [], [(0, 2, 4), (1, 5, 3), (2, 3, 5, 4), (0, 4, 6), (1, 7, 5), (4, 5, 7, 6), (6, 7, 1, 0), (2, 0, 1, 3)])
_uv = me_cylinder_008.uv_layers.new(name='UVMap')
_uv.uv.foreach_set('vector', [0.75, 0.25, 0.9783, 0.3242, 0.9783, 0.1758, 0.25, 0.25, 0.4783, 0.1758, 0.4783, 0.3242, 0.8, 0.5, 0.8, 1.0, 0.7, 1.0, 0.7, 0.5, 0.75, 0.25, 0.9783, 0.1758, 0.8911, 0.05584, 0.25, 0.25, 0.3911, 0.05584, 0.4783, 0.1758, 0.7, 0.5, 0.7, 1.0, 0.6, 1.0, 0.6, 0.5, 0.6, 0.5, 0.6, 1.0, 0.25, 0.25, 0.75, 0.25, 0.8, 0.5, 0.75, 0.25, 0.25, 0.25, 0.8, 1.0])
me_cylinder_008.materials.append(mat_wood)
me_cylinder_008.update()
me_cylinder_009 = bpy.data.meshes.new('Cylinder.009')
me_cylinder_009.from_pydata([(0.1622, -0.3129, -0.7912), (0.1622, -0.3129, 0.7526), (0.4289, -0.2263, -0.7912), (0.4289, -0.2263, 0.7526), (0.4289, -0.3996, -0.7912), (0.4289, -0.3996, 0.7526), (0.327, -0.5399, -0.7912), (0.327, -0.5399, 0.7526)], [], [(0, 2, 4), (1, 5, 3), (2, 3, 5, 4), (0, 4, 6), (1, 7, 5), (4, 5, 7, 6), (6, 7, 1, 0), (2, 0, 1, 3)])
_uv = me_cylinder_009.uv_layers.new(name='UVMap')
_uv.uv.foreach_set('vector', [0.75, 0.25, 0.9783, 0.3242, 0.9783, 0.1758, 0.25, 0.25, 0.4783, 0.1758, 0.4783, 0.3242, 0.8, 0.5, 0.8, 1.0, 0.7, 1.0, 0.7, 0.5, 0.75, 0.25, 0.9783, 0.1758, 0.8911, 0.05584, 0.25, 0.25, 0.3911, 0.05584, 0.4783, 0.1758, 0.7, 0.5, 0.7, 1.0, 0.6, 1.0, 0.6, 0.5, 0.6, 0.5, 0.6, 1.0, 0.25, 0.25, 0.75, 0.25, 0.8, 0.5, 0.75, 0.25, 0.25, 0.25, 0.8, 1.0])
me_cylinder_009.materials.append(mat_wood)
me_cylinder_009.update()
me_cylinder = bpy.data.meshes.new('Cylinder')
me_cylinder.from_pydata([(-0.6025, 0.4258, -2.074), (-0.6025, 0.4258, -0.07409), (-0.01475, 0.2348, -2.074), (-0.01475, 0.2348, -0.07409), (0.3485, -0.2652, -2.074), (0.3485, -0.2652, -0.07409), (0.3485, -0.8833, -2.074), (0.3485, -0.8833, -0.07409), (-0.01475, -1.383, -2.074), (-0.01475, -1.383, -0.07409), (-0.6025, -1.574, -2.074), (-0.6025, -1.574, -0.07409), (-1.19, -1.383, -2.074), (-1.19, -1.383, -0.07409), (-1.554, -0.8833, -2.074), (-1.554, -0.8833, -0.07409), (-1.554, -0.2652, -2.074), (-1.554, -0.2652, -0.07409), (-1.19, 0.2348, -2.074), (-1.19, 0.2348, -0.07409)], [], [(0, 1, 3, 2), (2, 3, 5, 4), (4, 5, 7, 6), (6, 7, 9, 8), (8, 9, 11, 10), (10, 11, 13, 12), (12, 13, 15, 14), (14, 15, 17, 16), (3, 1, 19, 17, 15, 13, 11, 9, 7, 5), (16, 17, 19, 18), (18, 19, 1, 0), (0, 2, 4, 6, 8, 10, 12, 14, 16, 18)])
_uv = me_cylinder.uv_layers.new(name='UVMap')
_uv.uv.foreach_set('vector', [1.0, 0.5, 1.0, 1.0, 0.9, 1.0, 0.9, 0.5, 0.9, 0.5, 0.9, 1.0, 0.8, 1.0, 0.8, 0.5, 0.8, 0.5, 0.8, 1.0, 0.7, 1.0, 0.7, 0.5, 0.7, 0.5, 0.7, 1.0, 0.6, 1.0, 0.6, 0.5, 0.6, 0.5, 0.6, 1.0, 0.5, 1.0, 0.5, 0.5, 0.5, 0.5, 0.5, 1.0, 0.4, 1.0, 0.4, 0.5, 0.4, 0.5, 0.4, 1.0, 0.3, 1.0, 0.3, 0.5, 0.3, 0.5, 0.3, 1.0, 0.2, 1.0, 0.2, 0.5, 0.3911, 0.4442, 0.25, 0.49, 0.1089, 0.4442, 0.02175, 0.3242, 0.02175, 0.1758, 0.1089, 0.05584, 0.25, 0.01, 0.3911, 0.05584, 0.4783, 0.1758, 0.4783, 0.3242, 0.2, 0.5, 0.2, 1.0, 0.1, 1.0, 0.1, 0.5, 0.1, 0.5, 0.1, 1.0, -7.451e-08, 1.0, -7.451e-08, 0.5, 0.75, 0.49, 0.8911, 0.4442, 0.9783, 0.3242, 0.9783, 0.1758, 0.8911, 0.05584, 0.75, 0.01, 0.6089, 0.05584, 0.5217, 0.1758, 0.5217, 0.3242, 0.6089, 0.4442])
me_cylinder.materials.append(mat_wood)
me_cylinder.update()
me_plane_004 = bpy.data.meshes.new('Plane.004')
me_plane_004.from_pydata([(-2.0, -2.0, 0.0), (2.0, -2.0, 0.0), (-2.0, 2.0, 0.0), (2.0, 2.0, 0.0)], [], [(0, 1, 3, 2)])
_uv = me_plane_004.uv_layers.new(name='UVMap')
_uv.uv.foreach_set('vector', [0.0, 0.0, 1.0, 0.0, 1.0, 1.0, 0.0, 1.0])
me_plane_004.materials.append(mat_grass)
me_plane_004.update()
me_cube_001 = bpy.data.meshes.new('Cube.001')
me_cube_001.from_pydata([(-1.927, -1.0, -0.2158), (-0.9705, -0.7297, 1.0), (-1.927, 1.0, -0.2158), (-0.9705, 0.7297, 1.0), (1.927, -1.0, -0.2158), (0.9705, -0.7297, 1.0), (1.927, 1.0, -0.2158), (0.9705, 0.7297, 1.0), (-1.927, 0.5, -0.381), (-1.927, 0.0, -0.4801), (-1.927, -0.5, -0.381), (-1.33, -0.5, 1.0), (-1.33, 0.0, 1.0), (-1.33, 0.5, 1.0), (1.927, -0.5, -0.381), (1.927, 0.0, -0.4801), (1.927, 0.5, -0.381), (1.33, 0.5, 1.0), (1.33, 0.0, 1.0), (1.33, -0.5, 1.0), (0.0, 1.0, -0.6428), (0.0, 0.7297, 1.0), (0.0, -1.0, -0.6428), (0.0, -0.7297, 1.0), (0.0, 0.5, 1.0), (0.0, 0.0, 1.0), (0.0, -0.5, 1.0), (0.0, 0.5, -0.8661), (0.0, 0.0, -1.0), (0.0, -0.5, -0.8661)], [], [(8, 13, 3, 2), (20, 21, 7, 6), (14, 19, 5, 4), (22, 23, 1, 0), (29, 14, 4, 22), (26, 11, 1, 23), (21, 3, 13, 24), (24, 13, 12, 25), (25, 12, 11, 26), (20, 6, 16, 27), (27, 16, 15, 28), (28, 15, 14, 29), (6, 7, 17, 16), (16, 17, 18, 15), (15, 18, 19, 14), (0, 1, 11, 10), (10, 11, 12, 9), (9, 12, 13, 8), (9, 28, 29, 10), (8, 27, 28, 9), (2, 20, 27, 8), (18, 25, 26, 19), (17, 24, 25, 18), (7, 21, 24, 17), (19, 26, 23, 5), (10, 29, 22, 0), (4, 5, 23, 22), (2, 3, 21, 20)])
_uv = me_cube_001.uv_layers.new(name='UVMap')
_uv.uv.foreach_set('vector', [0.44, 0.1875, 0.625, 0.1875, 0.625, 0.25, 0.44, 0.25, 0.375, 0.375, 0.625, 0.375, 0.625, 0.5, 0.44, 0.5, 0.44, 0.6875, 0.625, 0.6875, 0.625, 0.75, 0.44, 0.75, 0.375, 0.875, 0.625, 0.875, 0.625, 1.0, 0.44, 1.0, 0.25, 0.6875, 0.44, 0.6875, 0.44, 0.75, 0.25, 0.75, 0.75, 0.6875, 0.875, 0.6875, 0.875, 0.75, 0.75, 0.75, 0.75, 0.5, 0.875, 0.5, 0.875, 0.5625, 0.75, 0.5625, 0.75, 0.5625, 0.875, 0.5625, 0.875, 0.625, 0.75, 0.625, 0.75, 0.625, 0.875, 0.625, 0.875, 0.6875, 0.75, 0.6875, 0.25, 0.5, 0.44, 0.5, 0.44, 0.5625, 0.25, 0.5625, 0.25, 0.5625, 0.44, 0.5625, 0.44, 0.625, 0.25, 0.625, 0.25, 0.625, 0.44, 0.625, 0.44, 0.6875, 0.25, 0.6875, 0.44, 0.5, 0.625, 0.5, 0.625, 0.5625, 0.44, 0.5625, 0.44, 0.5625, 0.625, 0.5625, 0.625, 0.625, 0.44, 0.625, 0.44, 0.625, 0.625, 0.625, 0.625, 0.6875, 0.44, 0.6875, 0.44, 0.0, 0.625, 0.0, 0.625, 0.0625, 0.44, 0.0625, 0.44, 0.0625, 0.625, 0.0625, 0.625, 0.125, 0.44, 0.125, 0.44, 0.125, 0.625, 0.125, 0.625, 0.1875, 0.44, 0.1875, 0.125, 0.625, 0.25, 0.625, 0.25, 0.6875, 0.125, 0.7064, 0.125, 0.5436, 0.25, 0.5625, 0.25, 0.625, 0.125, 0.625, 0.125, 0.4801, 0.25, 0.5, 0.25, 0.5625, 0.125, 0.5436, 0.625, 0.625, 0.75, 0.625, 0.75, 0.6875, 0.625, 0.6875, 0.625, 0.5625, 0.75, 0.5625, 0.75, 0.625, 0.625, 0.625, 0.625, 0.5, 0.75, 0.5, 0.75, 0.5625, 0.625, 0.5625, 0.625, 0.6875, 0.75, 0.6875, 0.75, 0.75, 0.625, 0.75, 0.125, 0.7064, 0.25, 0.6875, 0.25, 0.75, 0.125, 0.7699, 0.44, 0.75, 0.625, 0.75, 0.625, 0.875, 0.375, 0.875, 0.44, 0.25, 0.625, 0.25, 0.625, 0.375, 0.375, 0.375])
me_cube_001.materials.append(mat_metal)
me_cube_001.update()
me_cube_002 = bpy.data.meshes.new('Cube.002')
me_cube_002.from_pydata([(0.5496, -2.998, 1.053), (0.7945, 0.8419, 0.884), (0.5496, -2.968, 0.7678), (0.7945, 0.8859, 0.5987), (-1.291, -2.998, 1.053), (-1.046, 0.8419, 0.884), (-1.291, -2.968, 0.7678), (-1.046, 0.8859, 0.5987), (0.7945, -2.149, 0.8314), (0.7945, -2.105, 0.5461), (-1.046, -2.105, 0.5461), (-1.046, -2.149, 0.8314), (0.7945, -4.93, 0.9189), (-0.2766, -4.819, 0.5101), (-1.046, -4.93, 0.9189), (-2.118, -4.819, 0.5101), (0.7217, -4.355, 0.9588), (-1.119, -4.355, 0.9588), (-1.119, -4.326, 0.6735), (0.7217, -4.326, 0.6735)], [], [(8, 1, 3, 9), (9, 3, 7, 10), (10, 7, 5, 11), (11, 5, 1, 8), (17, 16, 12, 14), (7, 3, 1, 5), (4, 11, 8, 0), (6, 10, 11, 4), (2, 9, 10, 6), (0, 8, 9, 2), (13, 15, 14, 12), (19, 18, 15, 13), (16, 19, 13, 12), (18, 17, 14, 15), (6, 4, 17, 18), (0, 2, 19, 16), (2, 6, 18, 19), (4, 0, 16, 17)])
_uv = me_cube_002.uv_layers.new(name='UVMap')
_uv.uv.foreach_set('vector', [0.519, 0.0, 0.625, 0.0, 0.625, 0.25, 0.519, 0.25, 0.519, 0.25, 0.625, 0.25, 0.625, 0.5, 0.519, 0.5, 0.519, 0.5, 0.625, 0.5, 0.625, 0.75, 0.519, 0.75, 0.519, 0.75, 0.625, 0.75, 0.625, 1.0, 0.519, 1.0, 0.4926, 0.75, 0.4926, 1.0, 0.4926, 1.0, 0.4926, 0.75, 0.625, 0.5, 0.875, 0.5, 0.875, 0.75, 0.625, 0.75, 0.4926, 0.75, 0.519, 0.75, 0.519, 1.0, 0.4926, 1.0, 0.4926, 0.5, 0.519, 0.5, 0.519, 0.75, 0.4926, 0.75, 0.4926, 0.25, 0.519, 0.25, 0.519, 0.5, 0.4926, 0.5, 0.4926, 0.0, 0.519, 0.0, 0.519, 0.25, 0.4926, 0.25, 0.125, 0.9012, 0.4926, 0.5, 0.4926, 0.75, 0.125, 1.144, 0.4926, 0.25, 0.4926, 0.5, 0.4926, 0.5, 0.4926, 0.25, 0.4926, 0.0, 0.4926, 0.25, 0.4926, 0.25, 0.4926, 0.0, 0.4926, 0.5, 0.4926, 0.75, 0.4926, 0.75, 0.4926, 0.5, 0.4926, 0.5, 0.4926, 0.75, 0.4926, 0.75, 0.4926, 0.5, 0.4926, 0.0, 0.4926, 0.25, 0.4926, 0.25, 0.4926, 0.0, 0.4926, 0.25, 0.4926, 0.5, 0.4926, 0.5, 0.4926, 0.25, 0.4926, 0.75, 0.4926, 1.0, 0.4926, 1.0, 0.4926, 0.75])
me_cube_002.materials.append(mat_wood)
me_cube_002.update()
me_cube_004 = bpy.data.meshes.new('Cube.004')
me_cube_004.from_pydata([(-1.0, -1.0, -1.0), (-0.712, -0.712, 1.0), (-1.0, 1.0, -1.0), (-0.712, 0.712, 1.0), (1.0, -1.0, -1.0), (0.712, -0.712, 1.0), (1.0, 1.0, -1.0), (0.712, 0.712, 1.0)], [], [(0, 1, 3, 2), (2, 3, 7, 6), (6, 7, 5, 4), (4, 5, 1, 0), (2, 6, 4, 0), (7, 3, 1, 5)])
_uv = me_cube_004.uv_layers.new(name='UVMap')
_uv.uv.foreach_set('vector', [0.375, 0.0, 0.625, 0.0, 0.625, 0.25, 0.375, 0.25, 0.375, 0.25, 0.625, 0.25, 0.625, 0.5, 0.375, 0.5, 0.375, 0.5, 0.625, 0.5, 0.625, 0.75, 0.375, 0.75, 0.375, 0.75, 0.625, 0.75, 0.625, 1.0, 0.375, 1.0, 0.125, 0.5, 0.375, 0.5, 0.375, 0.75, 0.125, 0.75, 0.625, 0.5, 0.875, 0.5, 0.875, 0.75, 0.625, 0.75])
me_cube_004.materials.append(mat_rock)
me_cube_004.update()
me_cube_005 = bpy.data.meshes.new('Cube.005')
me_cube_005.from_pydata([(-0.09915, -0.1739, 0.8153), (-0.09915, -0.1739, 5.956), (-0.09915, 0.1463, 0.8153), (-0.09915, 0.1463, 5.956), (0.221, -0.1739, 0.8153), (0.221, -0.1739, 5.956), (0.221, 0.1463, 0.8153), (0.221, 0.1463, 5.956), (-0.07017, -0.0922, 5.695), (2.056, -0.1739, 5.775), (-0.06501, 0.08324, 5.695), (2.056, 0.1463, 5.775), (-0.06754, -0.09216, 5.495), (2.059, -0.1739, 5.455), (-0.06238, 0.08328, 5.495), (2.059, 0.1463, 5.455), (1.226, -0.1739, 5.768), (1.226, 0.1463, 5.768), (1.229, 0.1463, 5.448), (1.229, -0.1739, 5.448), (2.054, -0.1478, 5.06), (2.054, 0.1076, 5.06), (1.799, -0.1478, 5.051), (1.799, 0.1076, 5.051), (2.03, -0.1478, 5.722), (2.03, 0.1076, 5.722), (1.774, 0.1076, 5.712), (1.774, -0.1478, 5.712)], [], [(0, 1, 3, 2), (2, 3, 7, 6), (6, 7, 5, 4), (4, 5, 1, 0), (2, 6, 4, 0), (7, 3, 1, 5), (16, 9, 11, 17), (17, 11, 15, 18), (18, 15, 13, 19), (19, 13, 9, 16), (10, 14, 12, 8), (15, 11, 9, 13), (12, 19, 16, 8), (14, 18, 19, 12), (10, 17, 18, 14), (8, 16, 17, 10), (24, 20, 21, 25), (25, 21, 23, 26), (26, 23, 22, 27), (27, 22, 20, 24), (23, 21, 20, 22)])
_uv = me_cube_005.uv_layers.new(name='UVMap')
_uv.uv.foreach_set('vector', [0.375, 0.0, 0.625, 0.0, 0.625, 0.25, 0.375, 0.25, 0.375, 0.25, 0.625, 0.25, 0.625, 0.5, 0.375, 0.5, 0.375, 0.5, 0.625, 0.5, 0.625, 0.75, 0.375, 0.75, 0.375, 0.75, 0.625, 0.75, 0.625, 1.0, 0.375, 1.0, 0.125, 0.5, 0.375, 0.5, 0.375, 0.75, 0.125, 0.75, 0.625, 0.5, 0.875, 0.5, 0.875, 0.75, 0.625, 0.75, 0.5381, 0.0, 0.625, 0.0, 0.625, 0.25, 0.5381, 0.25, 0.5381, 0.25, 0.625, 0.25, 0.625, 0.5, 0.5381, 0.5, 0.5381, 0.5, 0.625, 0.5, 0.625, 0.75, 0.5381, 0.75, 0.5381, 0.75, 0.625, 0.75, 0.625, 1.0, 0.5381, 1.0, 0.125, 0.5, 0.375, 0.5, 0.375, 0.75, 0.125, 0.75, 0.625, 0.5, 0.875, 0.5, 0.875, 0.75, 0.625, 0.75, 0.375, 0.75, 0.5381, 0.75, 0.5381, 1.0, 0.375, 1.0, 0.375, 0.5, 0.5381, 0.5, 0.5381, 0.75, 0.375, 0.75, 0.375, 0.25, 0.5381, 0.25, 0.5381, 0.5, 0.375, 0.5, 0.375, 0.0, 0.5381, 0.0, 0.5381, 0.25, 0.375, 0.25, 0.5381, 0.0, 0.625, 0.0, 0.625, 0.25, 0.5381, 0.25, 0.5381, 0.25, 0.625, 0.25, 0.625, 0.5, 0.5381, 0.5, 0.5381, 0.5, 0.625, 0.5, 0.625, 0.75, 0.5381, 0.75, 0.5381, 0.75, 0.625, 0.75, 0.625, 1.0, 0.5381, 1.0, 0.625, 0.5, 0.875, 0.5, 0.875, 0.75, 0.625, 0.75])
me_cube_005.materials.append(mat_wood)
me_cube_005.update()
me_cube_006 = bpy.data.meshes.new('Cube.006')
me_cube_006.from_pydata([(2.23, 0.3063, 5.741), (1.571, -0.3465, 5.725), (1.729, -0.2274, 5.087), (1.729, 0.1873, 5.087), (2.147, -0.2274, 5.097), (2.147, 0.1873, 5.097), (1.571, 0.3063, 5.725), (2.23, -0.3465, 5.741), (2.065, 0.1491, 5.846), (2.065, -0.1893, 5.846), (1.724, -0.1893, 5.838), (1.724, 0.1491, 5.838), (2.156, -0.1733, 5.161), (2.222, -0.2685, 5.676), (2.222, 0.2283, 5.676), (2.156, 0.1331, 5.161), (2.156, 0.2944, 5.675), (1.653, 0.2944, 5.663), (1.779, 0.1991, 5.152), (2.09, 0.1991, 5.16), (1.794, -0.1624, 5.088), (2.082, -0.1624, 5.095), (2.082, 0.1223, 5.095), (1.794, 0.1223, 5.088), (2.156, -0.3346, 5.675), (2.09, -0.2393, 5.16), (1.779, -0.2393, 5.152), (1.653, -0.3346, 5.663), (1.587, -0.2686, 5.662), (1.713, -0.1732, 5.15), (1.713, 0.133, 5.15), (1.587, 0.2285, 5.662), (2.106, -0.1733, 5.168), (2.173, -0.2685, 5.683), (2.106, 0.1331, 5.168), (2.173, 0.2283, 5.683), (1.653, 0.2453, 5.672), (2.156, 0.2453, 5.684), (2.09, 0.1499, 5.169), (1.779, 0.1499, 5.161), (2.081, -0.1624, 5.145), (1.792, -0.1624, 5.138), (1.792, 0.1223, 5.138), (2.081, 0.1223, 5.145), (2.09, -0.1901, 5.169), (2.156, -0.2855, 5.684), (1.653, -0.2855, 5.672), (1.779, -0.1901, 5.161), (1.762, -0.1732, 5.162), (1.635, -0.2686, 5.674), (1.635, 0.2285, 5.674), (1.762, 0.133, 5.162)], [], [(7, 9, 8, 0), (23, 20, 41, 42), (8, 11, 6, 0), (13, 14, 35, 33), (9, 7, 1, 10), (24, 25, 44, 45), (10, 1, 6, 11), (19, 16, 37, 38), (20, 21, 40, 41), (11, 8, 9, 10), (4, 7, 13, 12), (7, 0, 14, 13), (0, 5, 15, 14), (5, 4, 12, 15), (0, 6, 17, 16), (6, 3, 18, 17), (3, 5, 19, 18), (5, 0, 16, 19), (2, 4, 21, 20), (4, 5, 22, 21), (5, 3, 23, 22), (3, 2, 20, 23), (7, 4, 25, 24), (4, 2, 26, 25), (2, 1, 27, 26), (1, 7, 24, 27), (1, 2, 29, 28), (2, 3, 30, 29), (3, 6, 31, 30), (6, 1, 28, 31), (28, 29, 48, 49), (17, 18, 39, 36), (27, 24, 45, 46), (14, 15, 34, 35), (21, 22, 43, 40), (31, 28, 49, 50), (18, 19, 38, 39), (25, 26, 47, 44), (22, 23, 42, 43), (29, 30, 51, 48), (26, 27, 46, 47), (30, 31, 50, 51), (12, 13, 33, 32), (16, 17, 36, 37), (15, 12, 32, 34)])
_uv = me_cube_006.uv_layers.new(name='UVMap')
_uv.uv.foreach_set('vector', [0.6057, 0.2864, 0.5598, 0.25, 0.5598, 0.0, 0.6057, 0.1091, 0.6638, 0.7108, 0.6638, 0.5392, 0.6638, 0.5392, 0.6638, 0.7108, 0.5598, 0.0, 0.5598, 0.75, 0.5693, 0.75, 0.6057, 0.1091, 0.6326, 0.2973, 0.6326, 0.1838, 0.6326, 0.1838, 0.6326, 0.2973, 0.5598, 0.25, 0.5693, 0.25, 0.5693, 0.5, 0.5598, 0.5, 0.5748, 0.2769, 0.6195, 0.2855, 0.6195, 0.2855, 0.5748, 0.2769, 0.5598, 0.5, 0.5693, 0.5, 0.5693, 0.75, 0.5598, 0.75, 0.8183, 0.7029, 0.6241, 0.2282, 0.6241, 0.2282, 0.8183, 0.7029, 0.6638, 0.5392, 0.8362, 0.5392, 0.8362, 0.5392, 0.6638, 0.5392, 0.5598, 0.75, 0.5598, 0.0, 0.5598, 0.25, 0.5598, 0.5, 0.875, 0.5, 0.6057, 0.2864, 0.6326, 0.2973, 0.848, 0.5029, 0.6057, 0.2864, 0.6057, 0.1091, 0.6326, 0.1838, 0.6326, 0.2973, 0.6057, 0.1091, 0.875, 0.75, 0.848, 0.6616, 0.6326, 0.1838, 0.875, 0.75, 0.875, 0.5, 0.848, 0.5029, 0.848, 0.6616, 0.6057, 0.1091, 0.5693, 0.75, 0.5829, 0.6933, 0.6241, 0.2282, 0.5693, 0.75, 0.625, 0.75, 0.6491, 0.7319, 0.5829, 0.6933, 0.625, 0.75, 0.875, 0.75, 0.8183, 0.7029, 0.6491, 0.7319, 0.875, 0.75, 0.6057, 0.1091, 0.6241, 0.2282, 0.8183, 0.7029, 0.625, 0.5, 0.875, 0.5, 0.8362, 0.5392, 0.6638, 0.5392, 0.875, 0.5, 0.875, 0.75, 0.8362, 0.7108, 0.8362, 0.5392, 0.875, 0.75, 0.625, 0.75, 0.6638, 0.7108, 0.8362, 0.7108, 0.625, 0.75, 0.625, 0.5, 0.6638, 0.5392, 0.6638, 0.7108, 0.5693, 0.25, 0.625, 0.25, 0.6195, 0.2855, 0.5748, 0.2769, 0.625, 0.25, 0.625, 0.5, 0.6195, 0.4644, 0.6195, 0.2855, 0.625, 0.5, 0.5693, 0.5, 0.5748, 0.473, 0.6195, 0.4644, 0.5693, 0.5, 0.5693, 0.25, 0.5748, 0.2769, 0.5748, 0.473, 0.5693, 0.5, 0.625, 0.5, 0.6195, 0.5359, 0.5748, 0.5272, 0.625, 0.5, 0.625, 0.75, 0.6195, 0.7141, 0.6195, 0.5359, 0.625, 0.75, 0.5693, 0.75, 0.5748, 0.7228, 0.6195, 0.7141, 0.5693, 0.75, 0.5693, 0.5, 0.5748, 0.5272, 0.5748, 0.7228, 0.5748, 0.5272, 0.6195, 0.5359, 0.6195, 0.5359, 0.5748, 0.5272, 0.5829, 0.6933, 0.6491, 0.7319, 0.6491, 0.7319, 0.5829, 0.6933, 0.5748, 0.473, 0.5748, 0.2769, 0.5748, 0.2769, 0.5748, 0.473, 0.6326, 0.1838, 0.848, 0.6616, 0.848, 0.6616, 0.6326, 0.1838, 0.8362, 0.5392, 0.8362, 0.7108, 0.8362, 0.7108, 0.8362, 0.5392, 0.5748, 0.7228, 0.5748, 0.5272, 0.5748, 0.5272, 0.5748, 0.7228, 0.6491, 0.7319, 0.8183, 0.7029, 0.8183, 0.7029, 0.6491, 0.7319, 0.6195, 0.2855, 0.6195, 0.4644, 0.6195, 0.4644, 0.6195, 0.2855, 0.8362, 0.7108, 0.6638, 0.7108, 0.6638, 0.7108, 0.8362, 0.7108, 0.6195, 0.5359, 0.6195, 0.7141, 0.6195, 0.7141, 0.6195, 0.5359, 0.6195, 0.4644, 0.5748, 0.473, 0.5748, 0.473, 0.6195, 0.4644, 0.6195, 0.7141, 0.5748, 0.7228, 0.5748, 0.7228, 0.6195, 0.7141, 0.848, 0.5029, 0.6326, 0.2973, 0.6326, 0.2973, 0.848, 0.5029, 0.6241, 0.2282, 0.5829, 0.6933, 0.5829, 0.6933, 0.6241, 0.2282, 0.848, 0.6616, 0.848, 0.5029, 0.848, 0.5029, 0.848, 0.6616])
me_cube_006.materials.append(mat_metal)
me_cube_006.update()
me_cube_012 = bpy.data.meshes.new('Cube.012')
me_cube_012.from_pydata([(2.106, -0.1733, 5.168), (2.173, -0.2685, 5.683), (2.106, 0.1331, 5.168), (2.173, 0.2283, 5.683), (1.653, 0.2453, 5.672), (2.156, 0.2453, 5.684), (2.09, 0.1499, 5.169), (1.779, 0.1499, 5.161), (2.081, -0.1624, 5.145), (1.792, -0.1624, 5.138), (1.792, 0.1223, 5.138), (2.081, 0.1223, 5.145), (2.09, -0.1901, 5.169), (2.156, -0.2855, 5.684), (1.653, -0.2855, 5.672), (1.779, -0.1901, 5.161), (1.762, -0.1732, 5.162), (1.635, -0.2686, 5.674), (1.635, 0.2285, 5.674), (1.762, 0.133, 5.162)], [], [(0, 1, 3, 2), (5, 4, 7, 6), (9, 8, 11, 10), (13, 12, 15, 14), (17, 16, 19, 18)])
_uv = me_cube_012.uv_layers.new(name='UVMap')
_uv.uv.foreach_set('vector', [0.848, 0.5029, 0.6326, 0.2973, 0.6326, 0.1838, 0.848, 0.6616, 0.6241, 0.2282, 0.5829, 0.6933, 0.6491, 0.7319, 0.8183, 0.7029, 0.6638, 0.5392, 0.8362, 0.5392, 0.8362, 0.7108, 0.6638, 0.7108, 0.5748, 0.2769, 0.6195, 0.2855, 0.6195, 0.4644, 0.5748, 0.473, 0.5748, 0.5272, 0.6195, 0.5359, 0.6195, 0.7141, 0.5748, 0.7228])
me_cube_012.materials.append(mat_lamplight)
me_cube_012.update()
me_cube_014 = bpy.data.meshes.new('Cube.014')
me_cube_014.from_pydata([(0.989, 0.989, -0.03569), (0.989, -0.989, -0.03569), (-0.989, 0.989, -0.03569), (-0.989, -0.989, 1.942), (-0.989, -0.5336, 1.942), (-0.989, 0.989, 0.9656), (-0.00544, 0.989, 1.942), (0.989, 0.989, 1.124), (0.6113, 0.989, 1.942), (0.2891, -0.989, -0.03569), (-0.989, -0.989, 0.7938), (-0.989, -0.1619, -0.03569), (0.989, -0.989, 0.9193), (-0.3286, -0.989, 1.942), (0.6361, 0.2266, 1.942), (0.989, -0.4879, 1.228)], [], [(4, 5, 6), (9, 1, 0, 2, 11), (10, 9, 11), (13, 3, 4, 6, 8, 14), (14, 8, 7, 15), (5, 2, 0, 7, 8, 6), (3, 10, 11, 2, 5, 4), (12, 1, 9, 10, 3, 13), (7, 0, 1, 12, 15), (15, 12, 13, 14)])
_uv = me_cube_014.uv_layers.new(name='UVMap')
_uv.uv.foreach_set('vector', [0.375, 0.5576, 0.4985, 0.75, 0.375, 0.8743, 0.7865, 0.5, 0.875, 0.5, 0.875, 0.75, 0.625, 0.75, 0.625, 0.6045, 0.5202, 0.5, 0.7865, 0.5, 0.625, 0.6045, 0.2915, 0.5, 0.375, 0.5, 0.375, 0.5576, 0.2507, 0.75, 0.1727, 0.75, 0.1696, 0.6536, 0.375, 0.6969, 0.375, 0.9523, 0.4784, 0.0, 0.4653, 0.1867, 0.4985, 0.75, 0.625, 0.75, 0.625, 1.0, 0.4784, 1.0, 0.375, 0.9523, 0.375, 0.8743, 0.375, 0.5, 0.5202, 0.5, 0.625, 0.6045, 0.625, 0.75, 0.4985, 0.75, 0.375, 0.5576, 0.5043, 0.25, 0.625, 0.25, 0.625, 0.3385, 0.5202, 0.5, 0.375, 0.5, 0.375, 0.4165, 0.4784, 0.0, 0.625, 0.0, 0.625, 0.25, 0.5043, 0.25, 0.4653, 0.1867, 0.4653, 0.1867, 0.5043, 0.25, 0.2915, 0.5, 0.375, 0.6969])
me_cube_014.materials.append(mat_rock)
me_cube_014.update()
me_cube_015 = bpy.data.meshes.new('Cube.015')
me_cube_015.from_pydata([(-0.989, 0.989, 1.942), (-0.989, -0.989, 1.704), (-0.989, -0.4289, 1.942), (0.3289, 0.989, 1.942), (0.5354, -0.989, 1.008), (0.6696, 0.989, 1.787), (-0.989, -0.4308, -0.03569), (-0.989, 0.989, 0.6763), (0.2487, 0.989, 0.1742), (0.2097, 0.5388, -0.03569), (-0.989, -0.989, 0.3476), (0.3206, -0.989, 0.1846), (-0.989, -0.6457, -0.03569), (0.2559, -0.7844, -0.03569)], [], [(3, 2, 0), (1, 2, 3, 5, 4), (6, 9, 8, 7), (11, 4, 5, 8, 9, 13), (0, 7, 8, 5, 3), (12, 13, 9, 6), (4, 11, 10, 1), (1, 10, 12, 6, 7, 0, 2), (12, 10, 11, 13)])
_uv = me_cube_015.uv_layers.new(name='UVMap')
_uv.uv.foreach_set('vector', [0.2084, 0.75, 0.375, 0.5708, 0.375, 0.75, 0.4051, 0.5, 0.375, 0.5708, 0.2084, 0.75, 0.3141, 0.879, 0.4931, 0.3073, 0.625, 0.5705, 0.625, 0.7726, 0.5985, 0.9064, 0.535, 0.75, 0.5972, 0.3345, 0.4931, 0.3073, 0.3141, 0.879, 0.5892, 0.8971, 0.625, 0.7726, 0.625, 0.3994, 0.375, 0.75, 0.535, 0.75, 0.5985, 0.9064, 0.3947, 0.9596, 0.375, 0.9166, 0.625, 0.5434, 0.7823, 0.5259, 0.7765, 0.6931, 0.625, 0.5705, 0.4931, 0.3073, 0.5972, 0.3345, 0.5766, 0.5, 0.4051, 0.5, 0.4051, 0.5, 0.5766, 0.5, 0.625, 0.5434, 0.625, 0.5705, 0.535, 0.75, 0.375, 0.75, 0.375, 0.5708, 0.625, 0.5434, 0.5766, 0.5, 0.5972, 0.3345, 0.625, 0.3994])
me_cube_015.materials.append(mat_rock)
me_cube_015.update()
me_cube_017 = bpy.data.meshes.new('Cube.017')
me_cube_017.from_pydata([(0.989, -0.989, -0.03569), (-0.989, 0.989, 1.942), (0.989, 0.989, 1.057), (0.989, -0.989, 1.533), (0.4706, -0.989, 1.942), (-0.1305, 0.989, 1.942), (-0.989, -0.989, 0.3466), (-0.989, 0.5139, 1.942), (-0.3752, -0.989, 1.942), (-0.945, -0.989, -0.03569), (-0.989, 0.989, 1.874), (-0.989, -0.989, 0.03812), (0.989, 0.989, 0.5417), (0.989, 0.258, -0.03569), (-0.1226, 0.989, 0.4193), (-0.1666, 0.4192, -0.03569)], [], [(7, 8, 6), (13, 12, 14, 15), (3, 4, 5, 2), (4, 8, 7, 1, 5), (6, 11, 10, 1, 7), (3, 0, 9, 11, 6, 8, 4), (9, 15, 14, 10, 11), (9, 0, 13, 15), (2, 12, 13, 0, 3), (1, 10, 14, 12, 2, 5)])
_uv = me_cube_017.uv_layers.new(name='UVMap')
_uv.uv.foreach_set('vector', [0.375, 0.69, 0.375, 0.4224, 0.5767, 0.5, 0.625, 0.09239, 0.552, 0.0, 0.5675, 0.8595, 0.625, 0.7787, 0.4268, 0.25, 0.375, 0.3155, 0.2665, 0.75, 0.4868, 1.0, 0.1905, 0.5, 0.2974, 0.5, 0.375, 0.69, 0.375, 0.75, 0.2665, 0.75, 0.5767, 0.5, 0.6157, 0.5, 0.3836, 0.75, 0.375, 0.75, 0.375, 0.69, 0.4268, 0.25, 0.625, 0.25, 0.625, 0.4944, 0.6157, 0.5, 0.5767, 0.5, 0.375, 0.4224, 0.375, 0.3155, 0.625, 0.4944, 0.625, 0.7787, 0.5675, 0.8595, 0.3836, 0.75, 0.6157, 0.5, 0.6306, 0.5, 0.875, 0.5, 0.875, 0.6576, 0.7289, 0.678, 0.4868, 0.0, 0.552, 0.0, 0.625, 0.09239, 0.625, 0.25, 0.4268, 0.25, 0.375, 0.75, 0.3836, 0.75, 0.5675, 0.8595, 0.552, 1.0, 0.4868, 1.0, 0.375, 0.8585])
me_cube_017.materials.append(mat_rock)
me_cube_017.update()
me_cube_019 = bpy.data.meshes.new('Cube.019')
me_cube_019.from_pydata([(0.989, 0.989, -0.03569), (0.989, -0.989, -0.03569), (-0.989, 0.989, -0.03569), (-0.989, -0.989, 1.942), (-0.989, -0.5336, 1.942), (-0.989, 0.989, 0.9656), (-0.00544, 0.989, 1.942), (0.989, 0.989, 1.124), (0.6113, 0.989, 1.942), (0.2891, -0.989, -0.03569), (-0.989, -0.989, 0.7938), (-0.989, -0.1619, -0.03569), (0.989, -0.989, 0.9193), (-0.3286, -0.989, 1.942), (0.6361, 0.2266, 1.942), (0.989, -0.4879, 1.228)], [], [(4, 5, 6), (9, 1, 0, 2, 11), (10, 9, 11), (13, 3, 4, 6, 8, 14), (14, 8, 7, 15), (5, 2, 0, 7, 8, 6), (3, 10, 11, 2, 5, 4), (12, 1, 9, 10, 3, 13), (7, 0, 1, 12, 15), (15, 12, 13, 14)])
_uv = me_cube_019.uv_layers.new(name='UVMap')
_uv.uv.foreach_set('vector', [0.375, 0.5576, 0.4985, 0.75, 0.375, 0.8743, 0.7865, 0.5, 0.875, 0.5, 0.875, 0.75, 0.625, 0.75, 0.625, 0.6045, 0.5202, 0.5, 0.7865, 0.5, 0.625, 0.6045, 0.2915, 0.5, 0.375, 0.5, 0.375, 0.5576, 0.2507, 0.75, 0.1727, 0.75, 0.1696, 0.6536, 0.375, 0.6969, 0.375, 0.9523, 0.4784, 0.0, 0.4653, 0.1867, 0.4985, 0.75, 0.625, 0.75, 0.625, 1.0, 0.4784, 1.0, 0.375, 0.9523, 0.375, 0.8743, 0.375, 0.5, 0.5202, 0.5, 0.625, 0.6045, 0.625, 0.75, 0.4985, 0.75, 0.375, 0.5576, 0.5043, 0.25, 0.625, 0.25, 0.625, 0.3385, 0.5202, 0.5, 0.375, 0.5, 0.375, 0.4165, 0.4784, 0.0, 0.625, 0.0, 0.625, 0.25, 0.5043, 0.25, 0.4653, 0.1867, 0.4653, 0.1867, 0.5043, 0.25, 0.2915, 0.5, 0.375, 0.6969])
me_cube_019.materials.append(mat_rock)
me_cube_019.update()
me_cube_020 = bpy.data.meshes.new('Cube.020')
me_cube_020.from_pydata([(-0.989, 0.989, 1.942), (-0.989, -0.989, 1.704), (-0.989, -0.4289, 1.942), (0.3289, 0.989, 1.942), (0.5354, -0.989, 1.008), (0.6696, 0.989, 1.787), (-0.989, -0.4308, -0.03569), (-0.989, 0.989, 0.6763), (0.2487, 0.989, 0.1742), (0.2097, 0.5388, -0.03569), (-0.989, -0.989, 0.3476), (0.3206, -0.989, 0.1846), (-0.989, -0.6457, -0.03569), (0.2559, -0.7844, -0.03569)], [], [(3, 2, 0), (1, 2, 3, 5, 4), (6, 9, 8, 7), (11, 4, 5, 8, 9, 13), (0, 7, 8, 5, 3), (12, 13, 9, 6), (4, 11, 10, 1), (1, 10, 12, 6, 7, 0, 2), (12, 10, 11, 13)])
_uv = me_cube_020.uv_layers.new(name='UVMap')
_uv.uv.foreach_set('vector', [0.2084, 0.75, 0.375, 0.5708, 0.375, 0.75, 0.4051, 0.5, 0.375, 0.5708, 0.2084, 0.75, 0.3141, 0.879, 0.4931, 0.3073, 0.625, 0.5705, 0.625, 0.7726, 0.5985, 0.9064, 0.535, 0.75, 0.5972, 0.3345, 0.4931, 0.3073, 0.3141, 0.879, 0.5892, 0.8971, 0.625, 0.7726, 0.625, 0.3994, 0.375, 0.75, 0.535, 0.75, 0.5985, 0.9064, 0.3947, 0.9596, 0.375, 0.9166, 0.625, 0.5434, 0.7823, 0.5259, 0.7765, 0.6931, 0.625, 0.5705, 0.4931, 0.3073, 0.5972, 0.3345, 0.5766, 0.5, 0.4051, 0.5, 0.4051, 0.5, 0.5766, 0.5, 0.625, 0.5434, 0.625, 0.5705, 0.535, 0.75, 0.375, 0.75, 0.375, 0.5708, 0.625, 0.5434, 0.5766, 0.5, 0.5972, 0.3345, 0.625, 0.3994])
me_cube_020.materials.append(mat_rock)
me_cube_020.update()
me_cube_021 = bpy.data.meshes.new('Cube.021')
me_cube_021.from_pydata([(0.989, 0.989, -0.03569), (0.989, -0.989, -0.03569), (-0.989, 0.989, -0.03569), (-0.989, -0.989, 1.942), (-0.989, -0.5336, 1.942), (-0.989, 0.989, 0.9656), (-0.00544, 0.989, 1.942), (0.989, 0.989, 1.124), (0.6113, 0.989, 1.942), (0.2891, -0.989, -0.03569), (-0.989, -0.989, 0.7938), (-0.989, -0.1619, -0.03569), (0.989, -0.989, 0.9193), (-0.3286, -0.989, 1.942), (0.6361, 0.2266, 1.942), (0.989, -0.4879, 1.228)], [], [(4, 5, 6), (9, 1, 0, 2, 11), (10, 9, 11), (13, 3, 4, 6, 8, 14), (14, 8, 7, 15), (5, 2, 0, 7, 8, 6), (3, 10, 11, 2, 5, 4), (12, 1, 9, 10, 3, 13), (7, 0, 1, 12, 15), (15, 12, 13, 14)])
_uv = me_cube_021.uv_layers.new(name='UVMap')
_uv.uv.foreach_set('vector', [0.375, 0.5576, 0.4985, 0.75, 0.375, 0.8743, 0.7865, 0.5, 0.875, 0.5, 0.875, 0.75, 0.625, 0.75, 0.625, 0.6045, 0.5202, 0.5, 0.7865, 0.5, 0.625, 0.6045, 0.2915, 0.5, 0.375, 0.5, 0.375, 0.5576, 0.2507, 0.75, 0.1727, 0.75, 0.1696, 0.6536, 0.375, 0.6969, 0.375, 0.9523, 0.4784, 0.0, 0.4653, 0.1867, 0.4985, 0.75, 0.625, 0.75, 0.625, 1.0, 0.4784, 1.0, 0.375, 0.9523, 0.375, 0.8743, 0.375, 0.5, 0.5202, 0.5, 0.625, 0.6045, 0.625, 0.75, 0.4985, 0.75, 0.375, 0.5576, 0.5043, 0.25, 0.625, 0.25, 0.625, 0.3385, 0.5202, 0.5, 0.375, 0.5, 0.375, 0.4165, 0.4784, 0.0, 0.625, 0.0, 0.625, 0.25, 0.5043, 0.25, 0.4653, 0.1867, 0.4653, 0.1867, 0.5043, 0.25, 0.2915, 0.5, 0.375, 0.6969])
me_cube_021.materials.append(mat_rock)
me_cube_021.update()
me_cube_023 = bpy.data.meshes.new('Cube.023')
me_cube_023.from_pydata([(-0.4738, -0.1042, -1.684), (-0.3487, -0.1042, -1.248), (-0.4738, 0.1042, -1.684), (-0.3487, 0.1042, -1.248), (0.4738, -0.1042, -1.684), (0.3487, -0.1042, -1.248), (0.4738, 0.1042, -1.684), (0.3487, 0.1042, -1.248)], [], [(0, 1, 3, 2), (2, 3, 7, 6), (6, 7, 5, 4), (4, 5, 1, 0), (2, 6, 4, 0), (7, 3, 1, 5)])
_uv = me_cube_023.uv_layers.new(name='UVMap')
_uv.uv.foreach_set('vector', [0.375, 0.0, 0.625, 0.0, 0.625, 0.25, 0.375, 0.25, 0.375, 0.25, 0.625, 0.25, 0.625, 0.5, 0.375, 0.5, 0.375, 0.5, 0.625, 0.5, 0.625, 0.75, 0.375, 0.75, 0.375, 0.75, 0.625, 0.75, 0.625, 1.0, 0.375, 1.0, 0.125, 0.5, 0.375, 0.5, 0.375, 0.75, 0.125, 0.75, 0.625, 0.5, 0.875, 0.5, 0.875, 0.75, 0.625, 0.75])
me_cube_023.materials.append(mat_rock)
me_cube_023.update()
me_cube_025 = bpy.data.meshes.new('Cube.025')
me_cube_025.from_pydata([(-1.0, -1.0, -1.0), (-1.0, -1.0, 1.0), (-1.0, 1.0, -1.0), (-1.0, 1.0, 1.0), (1.0, -1.0, -1.0), (1.0, -1.0, 1.0), (1.0, 1.0, -1.0), (1.0, 1.0, 1.0)], [], [(0, 1, 3, 2), (2, 3, 7, 6), (6, 7, 5, 4), (4, 5, 1, 0), (2, 6, 4, 0), (7, 3, 1, 5)])
_uv = me_cube_025.uv_layers.new(name='UVMap')
_uv.uv.foreach_set('vector', [0.375, 0.0, 0.625, 0.0, 0.625, 0.25, 0.375, 0.25, 0.375, 0.25, 0.625, 0.25, 0.625, 0.5, 0.375, 0.5, 0.375, 0.5, 0.625, 0.5, 0.625, 0.75, 0.375, 0.75, 0.375, 0.75, 0.625, 0.75, 0.625, 1.0, 0.375, 1.0, 0.125, 0.5, 0.375, 0.5, 0.375, 0.75, 0.125, 0.75, 0.625, 0.5, 0.875, 0.5, 0.875, 0.75, 0.625, 0.75])
me_cube_025.materials.append(mat_rock)
me_cube_025.update()
me_cube_026 = bpy.data.meshes.new('Cube.026')
me_cube_026.from_pydata([(-1.0, -1.0, -1.0), (-1.0, -1.0, 1.0), (-1.0, 1.0, -1.0), (-1.0, 1.0, 1.0), (1.0, -1.0, -1.0), (1.0, -1.0, 1.0), (1.0, 1.0, -1.0), (1.0, 1.0, 1.0)], [], [(0, 1, 3, 2), (2, 3, 7, 6), (6, 7, 5, 4), (4, 5, 1, 0), (2, 6, 4, 0), (7, 3, 1, 5)])
_uv = me_cube_026.uv_layers.new(name='UVMap')
_uv.uv.foreach_set('vector', [0.375, 0.0, 0.625, 0.0, 0.625, 0.25, 0.375, 0.25, 0.375, 0.25, 0.625, 0.25, 0.625, 0.5, 0.375, 0.5, 0.375, 0.5, 0.625, 0.5, 0.625, 0.75, 0.375, 0.75, 0.375, 0.75, 0.625, 0.75, 0.625, 1.0, 0.375, 1.0, 0.125, 0.5, 0.375, 0.5, 0.375, 0.75, 0.125, 0.75, 0.625, 0.5, 0.875, 0.5, 0.875, 0.75, 0.625, 0.75])
me_cube_026.materials.append(mat_rock)
me_cube_026.update()
me_cube_027 = bpy.data.meshes.new('Cube.027')
me_cube_027.from_pydata([(-1.0, -1.0, -1.0), (-1.0, -1.0, 1.0), (-1.0, 1.0, -1.0), (-1.0, 1.0, 1.0), (1.0, -1.0, -1.0), (1.0, -1.0, 1.0), (1.0, 1.0, -1.0), (1.0, 1.0, 1.0)], [], [(0, 1, 3, 2), (2, 3, 7, 6), (6, 7, 5, 4), (4, 5, 1, 0), (2, 6, 4, 0), (7, 3, 1, 5)])
_uv = me_cube_027.uv_layers.new(name='UVMap')
_uv.uv.foreach_set('vector', [0.375, 0.0, 0.625, 0.0, 0.625, 0.25, 0.375, 0.25, 0.375, 0.25, 0.625, 0.25, 0.625, 0.5, 0.375, 0.5, 0.375, 0.5, 0.625, 0.5, 0.625, 0.75, 0.375, 0.75, 0.375, 0.75, 0.625, 0.75, 0.625, 1.0, 0.375, 1.0, 0.125, 0.5, 0.375, 0.5, 0.375, 0.75, 0.125, 0.75, 0.625, 0.5, 0.875, 0.5, 0.875, 0.75, 0.625, 0.75])
me_cube_027.materials.append(mat_rock)
me_cube_027.update()
me_circle = bpy.data.meshes.new('Circle')
me_circle.from_pydata([(6.117, -4.754, -1.818), (6.117, -4.754, -1.246), (6.005, -4.754, -1.257), (5.897, -4.754, -1.289), (5.798, -4.754, -1.342), (5.712, -4.754, -1.413), (5.64, -4.754, -1.5), (5.587, -4.754, -1.599), (5.555, -4.754, -1.706), (5.544, -4.754, -1.818), (5.555, -4.754, -1.93), (5.587, -4.754, -2.037), (5.64, -4.754, -2.136), (5.712, -4.754, -2.223), (5.798, -4.754, -2.294), (5.897, -4.754, -2.347), (6.005, -4.754, -2.38), (6.117, -4.754, -2.391), (6.228, -4.754, -2.38), (6.336, -4.754, -2.347), (6.435, -4.754, -2.294), (6.521, -4.754, -2.223), (6.593, -4.754, -2.136), (6.646, -4.754, -2.037), (6.678, -4.754, -1.93), (6.689, -4.754, -1.818), (6.678, -4.754, -1.706), (6.646, -4.754, -1.599), (6.593, -4.754, -1.5), (6.521, -4.754, -1.413), (6.435, -4.754, -1.342), (6.336, -4.754, -1.289), (6.228, -4.754, -1.257)], [], [(0, 1, 2), (0, 2, 3), (0, 3, 4), (0, 4, 5), (0, 5, 6), (0, 6, 7), (0, 7, 8), (0, 8, 9), (0, 9, 10), (0, 10, 11), (0, 11, 12), (0, 12, 13), (0, 13, 14), (0, 14, 15), (0, 15, 16), (0, 16, 17), (0, 17, 18), (0, 18, 19), (0, 19, 20), (0, 20, 21), (0, 21, 22), (0, 22, 23), (0, 23, 24), (0, 24, 25), (0, 25, 26), (0, 26, 27), (0, 27, 28), (0, 28, 29), (0, 29, 30), (0, 30, 31), (0, 31, 32), (0, 32, 1)])
_uv = me_circle.uv_layers.new(name='UVMap')
_uv.uv.foreach_set('vector', [0.5, 0.5, 0.5, 1.0, 0.4025, 0.9904, 0.5, 0.5, 0.4025, 0.9904, 0.3087, 0.9619, 0.5, 0.5, 0.3087, 0.9619, 0.2222, 0.9157, 0.5, 0.5, 0.2222, 0.9157, 0.1464, 0.8536, 0.5, 0.5, 0.1464, 0.8536, 0.08427, 0.7778, 0.5, 0.5, 0.08427, 0.7778, 0.03806, 0.6913, 0.5, 0.5, 0.03806, 0.6913, 0.009607, 0.5975, 0.5, 0.5, 0.009607, 0.5975, 0.0, 0.5, 0.5, 0.5, 0.0, 0.5, 0.009607, 0.4025, 0.5, 0.5, 0.009607, 0.4025, 0.03806, 0.3087, 0.5, 0.5, 0.03806, 0.3087, 0.08427, 0.2222, 0.5, 0.5, 0.08427, 0.2222, 0.1464, 0.1464, 0.5, 0.5, 0.1464, 0.1464, 0.2222, 0.08427, 0.5, 0.5, 0.2222, 0.08427, 0.3087, 0.03806, 0.5, 0.5, 0.3087, 0.03806, 0.4025, 0.009607, 0.5, 0.5, 0.4025, 0.009607, 0.5, 0.0, 0.5, 0.5, 0.5, 0.0, 0.5975, 0.009607, 0.5, 0.5, 0.5975, 0.009607, 0.6913, 0.03806, 0.5, 0.5, 0.6913, 0.03806, 0.7778, 0.08427, 0.5, 0.5, 0.7778, 0.08427, 0.8536, 0.1464, 0.5, 0.5, 0.8536, 0.1464, 0.9157, 0.2222, 0.5, 0.5, 0.9157, 0.2222, 0.9619, 0.3087, 0.5, 0.5, 0.9619, 0.3087, 0.9904, 0.4025, 0.5, 0.5, 0.9904, 0.4025, 1.0, 0.5, 0.5, 0.5, 1.0, 0.5, 0.9904, 0.5975, 0.5, 0.5, 0.9904, 0.5975, 0.9619, 0.6913, 0.5, 0.5, 0.9619, 0.6913, 0.9157, 0.7778, 0.5, 0.5, 0.9157, 0.7778, 0.8536, 0.8536, 0.5, 0.5, 0.8536, 0.8536, 0.7778, 0.9157, 0.5, 0.5, 0.7778, 0.9157, 0.6913, 0.9619, 0.5, 0.5, 0.6913, 0.9619, 0.5975, 0.9904, 0.5, 0.5, 0.5975, 0.9904, 0.5, 1.0])
me_circle.materials.append(mat_portal)
me_circle.update()

# ---- objects
ob_camera = bpy.data.objects.new('Camera', cam_camera_001)
ob_empty = bpy.data.objects.new('Empty', None)
ob_cube_001 = bpy.data.objects.new('Cube.001', me_cube_007)
ob_cube_002 = bpy.data.objects.new('Cube.002', me_cube_003)
ob_cube_003 = bpy.data.objects.new('Cube.003', me_cube_008)
ob_cube_004 = bpy.data.objects.new('Cube.004', me_cube_009)
ob_cube_005 = bpy.data.objects.new('Cube.005', me_cube_010)
ob_cube_006 = bpy.data.objects.new('Cube.006', me_cube_011)
ob_cylinder_001 = bpy.data.objects.new('Cylinder.001', me_cylinder_006)
ob_cylinder_002 = bpy.data.objects.new('Cylinder.002', me_cylinder_002)
ob_cylinder_003 = bpy.data.objects.new('Cylinder.003', me_cylinder_003)
ob_cylinder_004 = bpy.data.objects.new('Cylinder.004', me_cylinder_004)
ob_cylinder_005 = bpy.data.objects.new('Cylinder.005', me_cylinder_007)
ob_cylinder_006 = bpy.data.objects.new('Cylinder.006', me_cylinder_008)
ob_cylinder_007 = bpy.data.objects.new('Cylinder.007', me_cylinder_009)
ob_cylinder = bpy.data.objects.new('Cylinder', me_cylinder)
ob_plane = bpy.data.objects.new('Plane', me_plane_004)
ob_cube = bpy.data.objects.new('Cube', me_cube_001)
ob_handle = bpy.data.objects.new('handle', me_cube_002)
ob_base = bpy.data.objects.new('base', me_cube_004)
ob_pole = bpy.data.objects.new('pole', me_cube_005)
ob_lamp_frame = bpy.data.objects.new('lamp frame', me_cube_006)
ob_lamp_001 = bpy.data.objects.new('lamp.001', me_cube_012)
ob_base_001 = bpy.data.objects.new('base.001', me_cube_004)
ob_pole_001 = bpy.data.objects.new('pole.001', me_cube_005)
ob_lamp_frame_001 = bpy.data.objects.new('lamp frame.001', me_cube_006)
ob_lamp_002 = bpy.data.objects.new('lamp.002', me_cube_012)
ob_area = bpy.data.objects.new('Area', light_area)
ob_cube_009 = bpy.data.objects.new('Cube.009', me_cube_014)
ob_cube_010 = bpy.data.objects.new('Cube.010', me_cube_015)
ob_cube_012 = bpy.data.objects.new('Cube.012', me_cube_017)
ob_cube_007 = bpy.data.objects.new('Cube.007', me_cube_019)
ob_cube_008 = bpy.data.objects.new('Cube.008', me_cube_020)
ob_cube_011 = bpy.data.objects.new('Cube.011', me_cube_021)
ob_cube_014 = bpy.data.objects.new('Cube.014', me_cube_023)
ob_cube_015 = bpy.data.objects.new('Cube.015', me_cube_023)
ob_cube_016 = bpy.data.objects.new('Cube.016', me_cube_023)
ob_cube_017 = bpy.data.objects.new('Cube.017', me_cube_023)
ob_cube_018 = bpy.data.objects.new('Cube.018', me_cube_023)
ob_cube_019 = bpy.data.objects.new('Cube.019', me_cube_023)
ob_cube_020 = bpy.data.objects.new('Cube.020', me_cube_023)
ob_cube_021 = bpy.data.objects.new('Cube.021', me_cube_023)
ob_cube_022 = bpy.data.objects.new('Cube.022', me_cube_023)
ob_cube_013 = bpy.data.objects.new('Cube.013', me_cube_025)
ob_cube_023 = bpy.data.objects.new('Cube.023', me_cube_026)
ob_cube_024 = bpy.data.objects.new('Cube.024', me_cube_027)
ob_circle = bpy.data.objects.new('Circle', me_circle)

# ---- transforms, parenting, visibility, modifiers, constraints
ob_camera.location = (-1.565, 8.075, 6.057)
ob_camera.rotation_euler = (1.074, -0.6754, -2.545)
_c = ob_camera.constraints.new('TRACK_TO'); _c.name = 'Track To'
_c.target = ob_empty
ob_empty.location = (-0.2364, -0.3613, 0.243)
ob_cube_001.location = (0.981, -0.01984, 0.1098)
ob_cube_001.rotation_euler = (-0.0003956, 0.003181, 0.03177)
ob_cube_002.location = (0.981, 1.317, 0.1098)
ob_cube_002.rotation_euler = (0.001017, -0.005943, -0.05979)
ob_cube_003.location = (0.981, -1.209, 0.1098)
ob_cube_003.rotation_euler = (0.001021, -0.00596, -0.05995)
ob_cube_004.location = (-0.5674, -1.265, 0.1561)
ob_cube_004.rotation_euler = (0.001375, 0.02609, 3.121)
ob_cube_005.location = (-0.6087, 0.07931, 0.1691)
ob_cube_005.rotation_euler = (-0.001714, 0.02563, 3.117)
ob_cube_006.location = (-0.6455, 1.314, 0.1592)
ob_cube_006.rotation_euler = (-0.06157, 0.05151, 3.283)
ob_cylinder_001.location = (-0.7348, -0.622, 0.2019)
ob_cylinder_001.rotation_euler = (1.368, 0.6014, -0.5429)
ob_cylinder_001.scale = (0.3721, 0.4239, 0.3197)
ob_cylinder_002.location = (-2.288, 0.7593, -0.05413)
ob_cylinder_002.scale = (-0.1432, -0.1432, -0.1432)
ob_cylinder_003.location = (-1.979, -1.074, -0.05699)
ob_cylinder_003.scale = (-0.1533, -0.1533, -0.1533)
ob_cylinder_004.location = (-1.607, 0.7747, -0.08245)
ob_cylinder_004.scale = (-0.2104, -0.2104, -0.2104)
ob_cylinder_005.location = (-1.529, -0.5337, 0.1174)
ob_cylinder_005.rotation_euler = (-2.176, 1.494, -5.286)
ob_cylinder_005.scale = (0.3143, 0.3143, 0.3143)
ob_cylinder_006.location = (-1.472, -0.5271, -0.079)
ob_cylinder_006.rotation_euler = (-7.575, -0.1152, -6.733)
ob_cylinder_006.scale = (0.3143, 0.3143, 0.3143)
ob_cylinder_007.location = (-0.8928, 0.2271, 0.1544)
ob_cylinder_007.rotation_euler = (0.8782, 1.217, -0.6594)
ob_cylinder_007.scale = (0.4516, 0.3955, 0.3169)
ob_cylinder.location = (-2.032, 1.406, -0.06819)
ob_cylinder.scale = (-0.2104, -0.2104, -0.2104)
ob_plane.location = (-0.3015, -0.08593, -0.02509)
ob_cube.location = (-1.906, -1.011, 0.4165)
ob_cube.rotation_euler = (0.8672, -0.2622, -0.001488)
ob_cube.scale = (0.02027, 0.1262, 0.1262)
ob_handle.location = (-1.906, -1.011, 0.4165)
ob_handle.rotation_euler = (0.8672, -0.2622, -0.001488)
ob_handle.scale = (0.02027, 0.1262, 0.1262)
ob_base.location = (-0.9916, 1.496, 0.06345)
ob_base.scale = (0.1912, 0.1912, 0.1912)
ob_pole.location = (-0.9916, 1.496, -0.4667)
ob_pole.scale = (0.3495, 0.3495, 0.3495)
ob_lamp_frame.location = (-0.9916, 1.496, -0.6726)
ob_lamp_frame.rotation_euler = (0.0, 0.007029, 0.0)
ob_lamp_frame.scale = (0.3495, 0.3495, 0.3495)
ob_lamp_001.location = (-0.9916, 1.496, -0.6726)
ob_lamp_001.rotation_euler = (0.0, 0.007029, 0.0)
ob_lamp_001.scale = (0.3495, 0.3495, 0.3495)
ob_base_001.location = (1.315, 1.618, 0.1503)
ob_base_001.rotation_euler = (0.0, -0.0, 3.106)
ob_base_001.scale = (0.1912, 0.1912, 0.1912)
ob_pole_001.location = (1.315, 1.618, -0.3798)
ob_pole_001.rotation_euler = (0.0, -0.0, 3.106)
ob_pole_001.scale = (0.3495, 0.3495, 0.3495)
ob_lamp_frame_001.location = (1.315, 1.618, -0.5858)
ob_lamp_frame_001.rotation_euler = (0.0, 0.007029, 3.106)
ob_lamp_frame_001.scale = (0.3495, 0.3495, 0.3495)
ob_lamp_002.location = (1.315, 1.618, -0.5858)
ob_lamp_002.rotation_euler = (0.0, 0.007029, 3.106)
ob_lamp_002.scale = (0.3495, 0.3495, 0.3495)
ob_area.location = (12.63, 4.359, 1.727)
ob_area.rotation_euler = (0.9505, 1.346, 1.255)
ob_area.scale = (3.92, 3.92, 3.92)
ob_cube_009.location = (1.461, -0.2351, -0.06781)
ob_cube_009.scale = (0.2421, 0.2421, 0.2421)
ob_cube_010.location = (-1.934, -0.08756, -0.09765)
ob_cube_010.rotation_euler = (0.5634, 0.8879, 1.046)
ob_cube_010.scale = (0.1179, 0.1179, 0.1179)
ob_cube_012.location = (-1.542, -1.563, -0.008127)
ob_cube_012.scale = (0.2421, 0.2421, 0.2421)
ob_cube_007.location = (1.547, 0.3003, 0.0153)
ob_cube_007.rotation_euler = (4.124, -0.8872, 1.512)
ob_cube_007.scale = (0.1215, 0.1215, 0.1215)
ob_cube_008.location = (-2.13, 0.09439, 0.07373)
ob_cube_008.rotation_euler = (1.466, -0.1243, 3.66)
ob_cube_008.scale = (0.1555, 0.1555, 0.1555)
ob_cube_011.location = (1.436, 0.8194, 0.1385)
ob_cube_011.rotation_euler = (2.786, -0.5522, 1.938)
ob_cube_011.scale = (0.1215, 0.1215, 0.1215)
ob_cube_014.location = (0.1695, -1.935, 0.7408)
ob_cube_014.rotation_euler = (3.169, 2.234, -3.149)
ob_cube_014.scale = (0.4097, 0.4097, 0.4097)
ob_cube_015.location = (0.1695, -1.935, 0.7408)
ob_cube_015.rotation_euler = (3.293, 1.685, -3.02)
ob_cube_015.scale = (0.4097, 0.4097, 0.4097)
ob_cube_016.location = (0.1695, -1.935, 0.7408)
ob_cube_016.rotation_euler = (3.101, 1.133, -3.208)
ob_cube_016.scale = (0.4097, 0.4097, 0.4097)
ob_cube_017.location = (0.1695, -1.935, 0.7408)
ob_cube_017.rotation_euler = (3.121, 0.5829, -3.182)
ob_cube_017.scale = (0.4097, 0.4097, 0.4097)
ob_cube_018.location = (0.1695, -1.935, 0.7408)
ob_cube_018.rotation_euler = (3.124, 0.0327, -3.171)
ob_cube_018.scale = (0.4097, 0.4097, 0.4097)
ob_cube_019.location = (0.1695, -1.935, 0.7408)
ob_cube_019.rotation_euler = (3.122, -0.5175, -3.161)
ob_cube_019.scale = (0.4097, 0.4097, 0.4097)
ob_cube_020.location = (0.1695, -1.935, 0.7408)
ob_cube_020.rotation_euler = (-3.177, 5.216, -3.14)
ob_cube_020.scale = (0.4097, 0.4097, 0.4097)
ob_cube_021.location = (0.1695, -1.935, 0.7408)
ob_cube_021.rotation_euler = (0.3483, 4.763, -6.66)
ob_cube_021.scale = (0.4097, 0.4097, 0.4097)
ob_cube_022.location = (0.1695, -1.935, 0.7408)
ob_cube_022.rotation_euler = (3.172, 4.115, -9.479)
ob_cube_022.scale = (0.4097, 0.4097, 0.4097)
ob_cube_013.location = (0.1684, -1.94, 0.2162)
ob_cube_013.scale = (0.5607, 0.1111, 0.06268)
ob_cube_023.location = (0.1832, -1.82, 0.09095)
ob_cube_023.scale = (0.5636, 0.234, 0.06268)
ob_cube_024.location = (0.1832, -1.712, -0.02963)
ob_cube_024.scale = (0.6241, 0.3365, 0.06268)
ob_circle.location = (-5.95, 2.83, 2.575)

# ---- collection membership
col_others.objects.link(ob_camera)
col_others.objects.link(ob_empty)
col_fences.objects.link(ob_cube_001)
col_fences.objects.link(ob_cube_002)
col_fences.objects.link(ob_cube_003)
col_fences.objects.link(ob_cube_004)
col_fences.objects.link(ob_cube_005)
col_fences.objects.link(ob_cube_006)
col_trunks.objects.link(ob_cylinder_001)
col_trunks.objects.link(ob_cylinder_002)
col_trunks.objects.link(ob_cylinder_003)
col_trunks.objects.link(ob_cylinder_004)
col_trunks.objects.link(ob_cylinder_005)
col_trunks.objects.link(ob_cylinder_006)
col_trunks.objects.link(ob_cylinder_007)
col_trunks.objects.link(ob_cylinder)
col_floor.objects.link(ob_plane)
col_axe.objects.link(ob_cube)
col_axe.objects.link(ob_handle)
col_lightpoles.objects.link(ob_base)
col_lightpoles.objects.link(ob_pole)
col_lightpoles.objects.link(ob_lamp_frame)
col_lightpoles.objects.link(ob_lamp_001)
col_lightpoles.objects.link(ob_base_001)
col_lightpoles.objects.link(ob_pole_001)
col_lightpoles.objects.link(ob_lamp_frame_001)
col_lightpoles.objects.link(ob_lamp_002)
col_lightpoles.objects.link(ob_area)
col_rocks.objects.link(ob_cube_009)
col_rocks.objects.link(ob_cube_010)
col_rocks.objects.link(ob_cube_012)
col_rocks.objects.link(ob_cube_007)
col_rocks.objects.link(ob_cube_008)
col_rocks.objects.link(ob_cube_011)
col_portal.objects.link(ob_cube_014)
col_portal.objects.link(ob_cube_015)
col_portal.objects.link(ob_cube_016)
col_portal.objects.link(ob_cube_017)
col_portal.objects.link(ob_cube_018)
col_portal.objects.link(ob_cube_019)
col_portal.objects.link(ob_cube_020)
col_portal.objects.link(ob_cube_021)
col_portal.objects.link(ob_cube_022)
col_portal.objects.link(ob_cube_013)
col_portal.objects.link(ob_cube_023)
col_portal.objects.link(ob_cube_024)
col_portal.objects.link(ob_circle)

# ---- scene / render settings (as saved in the file)
scene.camera = ob_camera
scene.frame_start = 1; scene.frame_end = 250; scene.frame_set(63)
scene.render.engine = 'CYCLES'
scene.cycles.samples = 128
scene.cycles.sampling_pattern = 'TABULATED_SOBOL'
bpy.context.view_layer.update()
